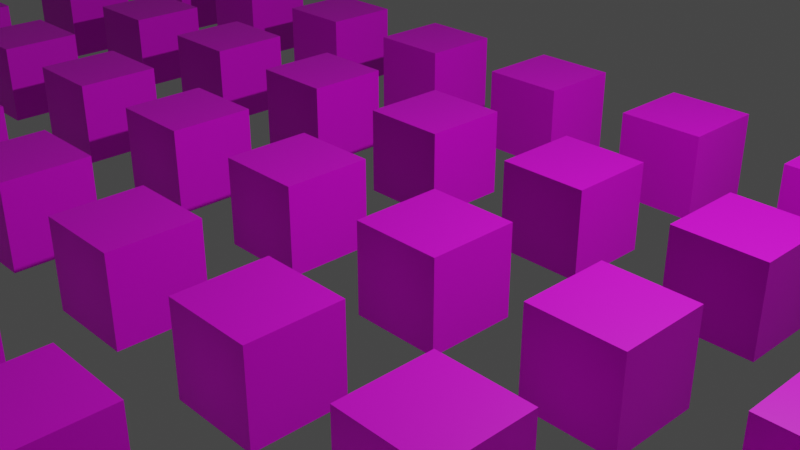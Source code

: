 # Source: pingo.blend  (saved by Blender 3.4.6; exported with 4.5.12 LTS)
import bpy
from mathutils import Matrix  # noqa: F401  (used for matrix-valued properties, if any)

bpy.ops.wm.read_factory_settings(use_empty=True)
scene = bpy.context.scene
scene.name = 'Scene'

# ---- collections
col_collection = bpy.data.collections.new('Collection'); scene.collection.children.link(col_collection)

# ---- images (referenced by path relative to the original .blend; pixels are not part of the script)
import os
ASSET_DIR = os.environ.get("B2B_ASSET_DIR", "")  # directory of the original .blend (textures are referenced by path, not embedded)
HERE = os.path.dirname(os.path.abspath(__file__))  # packed textures are extracted next to this script under _unpacked/

def load_image(name, relpath, width, height, colorspace="sRGB"):
    """Load a texture the original file referenced (path relative to the .blend, or extracted next to this script)."""
    p = next((c for c in (os.path.join(HERE, relpath), os.path.join(ASSET_DIR, relpath)) if relpath and os.path.exists(c)), "")
    if p:
        img = bpy.data.images.load(p, check_existing=True)
        img.name = name
    else:  # same state as the original file: an image datablock whose file is absent (Cycles renders it pink)
        img = bpy.data.images.new(name, width, height)
        img.source = "FILE"
        img.filepath = "//" + (relpath or name)
    img.colorspace_settings.name = colorspace
    return img
img_thumb_10_png = load_image('thumb_10.png', 'thumb_10.png', 1024, 1024, 'sRGB')
img_thumb_11_png = load_image('thumb_11.png', 'thumb_11.png', 1024, 1024, 'sRGB')
img_thumb_12_png = load_image('thumb_12.png', 'thumb_12.png', 1024, 1024, 'sRGB')
img_thumb_13_png = load_image('thumb_13.png', 'thumb_13.png', 1024, 1024, 'sRGB')
img_thumb_14_png = load_image('thumb_14.png', 'thumb_14.png', 1024, 1024, 'sRGB')
img_thumb_15_png = load_image('thumb_15.png', 'thumb_15.png', 1024, 1024, 'sRGB')
img_thumb_16_png = load_image('thumb_16.png', 'thumb_16.png', 1024, 1024, 'sRGB')
img_thumb_17_png = load_image('thumb_17.png', 'thumb_17.png', 1024, 1024, 'sRGB')
img_thumb_19_png = load_image('thumb_19.png', 'thumb_19.png', 1024, 1024, 'sRGB')
img_thumb_20_png = load_image('thumb_20.png', 'thumb_20.png', 1024, 1024, 'sRGB')
img_thumb_21_png = load_image('thumb_21.png', 'thumb_21.png', 1024, 1024, 'sRGB')
img_thumb_22_png = load_image('thumb_22.png', 'thumb_22.png', 1024, 1024, 'sRGB')
img_thumb_23_png = load_image('thumb_23.png', 'thumb_23.png', 1024, 1024, 'sRGB')
img_thumb_24_png = load_image('thumb_24.png', 'thumb_24.png', 1024, 1024, 'sRGB')
img_thumb_25_png = load_image('thumb_25.png', 'thumb_25.png', 1024, 1024, 'sRGB')
img_thumb_26_png = load_image('thumb_26.png', 'thumb_26.png', 1024, 1024, 'sRGB')
img_thumb_27_png = load_image('thumb_27.png', 'thumb_27.png', 1024, 1024, 'sRGB')
img_thumb_28_png = load_image('thumb_28.png', 'thumb_28.png', 1024, 1024, 'sRGB')
img_thumb_29_png = load_image('thumb_29.png', 'thumb_29.png', 1024, 1024, 'sRGB')
img_thumb_30_png = load_image('thumb_30.png', 'thumb_30.png', 1024, 1024, 'sRGB')
img_thumb_31_png = load_image('thumb_31.png', 'thumb_31.png', 1024, 1024, 'sRGB')
img_thumb_32_png = load_image('thumb_32.png', 'thumb_32.png', 1024, 1024, 'sRGB')
img_thumb_33_png = load_image('thumb_33.png', 'thumb_33.png', 1024, 1024, 'sRGB')
img_thumb_34_png = load_image('thumb_34.png', 'thumb_34.png', 1024, 1024, 'sRGB')
img_thumb_35_png = load_image('thumb_35.png', 'thumb_35.png', 1024, 1024, 'sRGB')
img_thumb_36_png = load_image('thumb_36.png', 'thumb_36.png', 1024, 1024, 'sRGB')
img_thumb_37_png = load_image('thumb_37.png', 'thumb_37.png', 1024, 1024, 'sRGB')
img_thumb_38_png = load_image('thumb_38.png', 'thumb_38.png', 1024, 1024, 'sRGB')
img_thumb_39_png = load_image('thumb_39.png', 'thumb_39.png', 1024, 1024, 'sRGB')
img_thumb_40_png = load_image('thumb_40.png', 'thumb_40.png', 1024, 1024, 'sRGB')
img_thumb_41_png = load_image('thumb_41.png', 'thumb_41.png', 1024, 1024, 'sRGB')
img_thumb_42_png = load_image('thumb_42.png', 'thumb_42.png', 1024, 1024, 'sRGB')
img_thumb_43_png = load_image('thumb_43.png', 'thumb_43.png', 1024, 1024, 'sRGB')
img_thumb_44_png = load_image('thumb_44.png', 'thumb_44.png', 1024, 1024, 'sRGB')
img_thumb_45_png = load_image('thumb_45.png', 'thumb_45.png', 1024, 1024, 'sRGB')
img_thumb_46_png = load_image('thumb_46.png', 'thumb_46.png', 1024, 1024, 'sRGB')
img_thumb_47_png = load_image('thumb_47.png', 'thumb_47.png', 1024, 1024, 'sRGB')
img_thumb_48_png = load_image('thumb_48.png', 'thumb_48.png', 1024, 1024, 'sRGB')
img_thumb_49_png = load_image('thumb_49.png', 'thumb_49.png', 1024, 1024, 'sRGB')
img_thumb_50_png = load_image('thumb_50.png', 'thumb_50.png', 1024, 1024, 'sRGB')
img_thumb_51_png = load_image('thumb_51.png', 'thumb_51.png', 1024, 1024, 'sRGB')
img_thumb_52_png = load_image('thumb_52.png', 'thumb_52.png', 1024, 1024, 'sRGB')
img_thumb_56_png = load_image('thumb_56.png', 'thumb_56.png', 1024, 1024, 'sRGB')
img_thumb_57_png = load_image('thumb_57.png', 'thumb_57.png', 1024, 1024, 'sRGB')
img_thumb_58_png = load_image('thumb_58.png', 'thumb_58.png', 1024, 1024, 'sRGB')
img_thumb_59_png = load_image('thumb_59.png', 'thumb_59.png', 1024, 1024, 'sRGB')
img_thumb_60_png = load_image('thumb_60.png', 'thumb_60.png', 1024, 1024, 'sRGB')

# ---- materials (node trees are filled in below, after node groups)
mat_thumb_10 = bpy.data.materials.new('thumb_10')
mat_thumb_10.use_transparent_shadow = False
mat_thumb_11 = bpy.data.materials.new('thumb_11')
mat_thumb_11.use_transparent_shadow = False
mat_thumb_12 = bpy.data.materials.new('thumb_12')
mat_thumb_12.use_transparent_shadow = False
mat_thumb_13 = bpy.data.materials.new('thumb_13')
mat_thumb_13.use_transparent_shadow = False
mat_thumb_14 = bpy.data.materials.new('thumb_14')
mat_thumb_14.use_transparent_shadow = False
mat_thumb_15 = bpy.data.materials.new('thumb_15')
mat_thumb_15.use_transparent_shadow = False
mat_thumb_16 = bpy.data.materials.new('thumb_16')
mat_thumb_16.use_transparent_shadow = False
mat_thumb_17 = bpy.data.materials.new('thumb_17')
mat_thumb_17.use_transparent_shadow = False
mat_thumb_19 = bpy.data.materials.new('thumb_19')
mat_thumb_19.use_transparent_shadow = False
mat_thumb_20 = bpy.data.materials.new('thumb_20')
mat_thumb_20.use_transparent_shadow = False
mat_thumb_21 = bpy.data.materials.new('thumb_21')
mat_thumb_21.use_transparent_shadow = False
mat_thumb_22 = bpy.data.materials.new('thumb_22')
mat_thumb_22.use_transparent_shadow = False
mat_thumb_23 = bpy.data.materials.new('thumb_23')
mat_thumb_23.use_transparent_shadow = False
mat_thumb_24 = bpy.data.materials.new('thumb_24')
mat_thumb_24.use_transparent_shadow = False
mat_thumb_25 = bpy.data.materials.new('thumb_25')
mat_thumb_25.use_transparent_shadow = False
mat_thumb_26 = bpy.data.materials.new('thumb_26')
mat_thumb_26.use_transparent_shadow = False
mat_thumb_27 = bpy.data.materials.new('thumb_27')
mat_thumb_27.use_transparent_shadow = False
mat_thumb_28 = bpy.data.materials.new('thumb_28')
mat_thumb_28.use_transparent_shadow = False
mat_thumb_29 = bpy.data.materials.new('thumb_29')
mat_thumb_29.use_transparent_shadow = False
mat_thumb_30 = bpy.data.materials.new('thumb_30')
mat_thumb_30.use_transparent_shadow = False
mat_thumb_31 = bpy.data.materials.new('thumb_31')
mat_thumb_31.use_transparent_shadow = False
mat_thumb_32 = bpy.data.materials.new('thumb_32')
mat_thumb_32.use_transparent_shadow = False
mat_thumb_33 = bpy.data.materials.new('thumb_33')
mat_thumb_33.use_transparent_shadow = False
mat_thumb_34 = bpy.data.materials.new('thumb_34')
mat_thumb_34.use_transparent_shadow = False
mat_thumb_35 = bpy.data.materials.new('thumb_35')
mat_thumb_35.use_transparent_shadow = False
mat_thumb_36 = bpy.data.materials.new('thumb_36')
mat_thumb_36.use_transparent_shadow = False
mat_thumb_37 = bpy.data.materials.new('thumb_37')
mat_thumb_37.use_transparent_shadow = False
mat_thumb_38 = bpy.data.materials.new('thumb_38')
mat_thumb_38.use_transparent_shadow = False
mat_thumb_39 = bpy.data.materials.new('thumb_39')
mat_thumb_39.use_transparent_shadow = False
mat_thumb_40 = bpy.data.materials.new('thumb_40')
mat_thumb_40.use_transparent_shadow = False
mat_thumb_41 = bpy.data.materials.new('thumb_41')
mat_thumb_41.use_transparent_shadow = False
mat_thumb_42 = bpy.data.materials.new('thumb_42')
mat_thumb_42.use_transparent_shadow = False
mat_thumb_43 = bpy.data.materials.new('thumb_43')
mat_thumb_43.use_transparent_shadow = False
mat_thumb_44 = bpy.data.materials.new('thumb_44')
mat_thumb_44.use_transparent_shadow = False
mat_thumb_45 = bpy.data.materials.new('thumb_45')
mat_thumb_45.use_transparent_shadow = False
mat_thumb_46 = bpy.data.materials.new('thumb_46')
mat_thumb_46.use_transparent_shadow = False
mat_thumb_47 = bpy.data.materials.new('thumb_47')
mat_thumb_47.use_transparent_shadow = False
mat_thumb_48 = bpy.data.materials.new('thumb_48')
mat_thumb_48.use_transparent_shadow = False
mat_thumb_49 = bpy.data.materials.new('thumb_49')
mat_thumb_49.use_transparent_shadow = False
mat_thumb_50 = bpy.data.materials.new('thumb_50')
mat_thumb_50.use_transparent_shadow = False
mat_thumb_51 = bpy.data.materials.new('thumb_51')
mat_thumb_51.use_transparent_shadow = False
mat_thumb_52 = bpy.data.materials.new('thumb_52')
mat_thumb_52.use_transparent_shadow = False
mat_thumb_56 = bpy.data.materials.new('thumb_56')
mat_thumb_56.use_transparent_shadow = False
mat_thumb_57 = bpy.data.materials.new('thumb_57')
mat_thumb_57.use_transparent_shadow = False
mat_thumb_58 = bpy.data.materials.new('thumb_58')
mat_thumb_58.use_transparent_shadow = False
mat_thumb_59 = bpy.data.materials.new('thumb_59')
mat_thumb_59.use_transparent_shadow = False
mat_thumb_60 = bpy.data.materials.new('thumb_60')
mat_thumb_60.use_transparent_shadow = False

# ---- material node trees
mat_thumb_10.use_nodes = True; mat_thumb_10.node_tree.nodes.clear()
_N = mat_thumb_10.node_tree.nodes; _L = mat_thumb_10.node_tree.links
n0 = _N.new('ShaderNodeBsdfPrincipled'); n0.name = 'Principled BSDF'; n0.location = (10, 300)
n0.distribution = 'GGX'
n0.subsurface_method = 'RANDOM_WALK_SKIN'
n0.inputs[3].default_value = 1.45
n0.inputs[27].default_value = (0.0, 0.0, 0.0, 1.0)
n0.inputs[28].default_value = 1.0
n1 = _N.new('ShaderNodeOutputMaterial'); n1.name = 'Material Output'; n1.location = (300, 300)
n2 = _N.new('ShaderNodeTexImage'); n2.name = 'Image Texture'; n2.location = (0, 0)
n2.image = img_thumb_10_png
n2.interpolation = 'Closest'
_L.new(n0.outputs[0], n1.inputs[0])
_L.new(n2.outputs[0], n0.inputs[0])
n1.is_active_output = True
mat_thumb_11.use_nodes = True; mat_thumb_11.node_tree.nodes.clear()
_N = mat_thumb_11.node_tree.nodes; _L = mat_thumb_11.node_tree.links
n0 = _N.new('ShaderNodeBsdfPrincipled'); n0.name = 'Principled BSDF'; n0.location = (10, 300)
n0.distribution = 'GGX'
n0.subsurface_method = 'RANDOM_WALK_SKIN'
n0.inputs[3].default_value = 1.45
n0.inputs[27].default_value = (0.0, 0.0, 0.0, 1.0)
n0.inputs[28].default_value = 1.0
n1 = _N.new('ShaderNodeOutputMaterial'); n1.name = 'Material Output'; n1.location = (300, 300)
n2 = _N.new('ShaderNodeTexImage'); n2.name = 'Image Texture'; n2.location = (0, 0)
n2.image = img_thumb_11_png
n2.interpolation = 'Closest'
_L.new(n0.outputs[0], n1.inputs[0])
_L.new(n2.outputs[0], n0.inputs[0])
n1.is_active_output = True
mat_thumb_12.use_nodes = True; mat_thumb_12.node_tree.nodes.clear()
_N = mat_thumb_12.node_tree.nodes; _L = mat_thumb_12.node_tree.links
n0 = _N.new('ShaderNodeBsdfPrincipled'); n0.name = 'Principled BSDF'; n0.location = (10, 300)
n0.distribution = 'GGX'
n0.subsurface_method = 'RANDOM_WALK_SKIN'
n0.inputs[3].default_value = 1.45
n0.inputs[27].default_value = (0.0, 0.0, 0.0, 1.0)
n0.inputs[28].default_value = 1.0
n1 = _N.new('ShaderNodeOutputMaterial'); n1.name = 'Material Output'; n1.location = (300, 300)
n2 = _N.new('ShaderNodeTexImage'); n2.name = 'Image Texture'; n2.location = (0, 0)
n2.image = img_thumb_12_png
n2.interpolation = 'Closest'
_L.new(n0.outputs[0], n1.inputs[0])
_L.new(n2.outputs[0], n0.inputs[0])
n1.is_active_output = True
mat_thumb_13.use_nodes = True; mat_thumb_13.node_tree.nodes.clear()
_N = mat_thumb_13.node_tree.nodes; _L = mat_thumb_13.node_tree.links
n0 = _N.new('ShaderNodeBsdfPrincipled'); n0.name = 'Principled BSDF'; n0.location = (10, 300)
n0.distribution = 'GGX'
n0.subsurface_method = 'RANDOM_WALK_SKIN'
n0.inputs[3].default_value = 1.45
n0.inputs[27].default_value = (0.0, 0.0, 0.0, 1.0)
n0.inputs[28].default_value = 1.0
n1 = _N.new('ShaderNodeOutputMaterial'); n1.name = 'Material Output'; n1.location = (300, 300)
n2 = _N.new('ShaderNodeTexImage'); n2.name = 'Image Texture'; n2.location = (0, 0)
n2.image = img_thumb_13_png
n2.interpolation = 'Closest'
_L.new(n0.outputs[0], n1.inputs[0])
_L.new(n2.outputs[0], n0.inputs[0])
n1.is_active_output = True
mat_thumb_14.use_nodes = True; mat_thumb_14.node_tree.nodes.clear()
_N = mat_thumb_14.node_tree.nodes; _L = mat_thumb_14.node_tree.links
n0 = _N.new('ShaderNodeBsdfPrincipled'); n0.name = 'Principled BSDF'; n0.location = (10, 300)
n0.distribution = 'GGX'
n0.subsurface_method = 'RANDOM_WALK_SKIN'
n0.inputs[3].default_value = 1.45
n0.inputs[27].default_value = (0.0, 0.0, 0.0, 1.0)
n0.inputs[28].default_value = 1.0
n1 = _N.new('ShaderNodeOutputMaterial'); n1.name = 'Material Output'; n1.location = (300, 300)
n2 = _N.new('ShaderNodeTexImage'); n2.name = 'Image Texture'; n2.location = (0, 0)
n2.image = img_thumb_14_png
n2.interpolation = 'Closest'
_L.new(n0.outputs[0], n1.inputs[0])
_L.new(n2.outputs[0], n0.inputs[0])
n1.is_active_output = True
mat_thumb_15.use_nodes = True; mat_thumb_15.node_tree.nodes.clear()
_N = mat_thumb_15.node_tree.nodes; _L = mat_thumb_15.node_tree.links
n0 = _N.new('ShaderNodeBsdfPrincipled'); n0.name = 'Principled BSDF'; n0.location = (10, 300)
n0.distribution = 'GGX'
n0.subsurface_method = 'RANDOM_WALK_SKIN'
n0.inputs[3].default_value = 1.45
n0.inputs[27].default_value = (0.0, 0.0, 0.0, 1.0)
n0.inputs[28].default_value = 1.0
n1 = _N.new('ShaderNodeOutputMaterial'); n1.name = 'Material Output'; n1.location = (300, 300)
n2 = _N.new('ShaderNodeTexImage'); n2.name = 'Image Texture'; n2.location = (0, 0)
n2.image = img_thumb_15_png
n2.interpolation = 'Closest'
_L.new(n0.outputs[0], n1.inputs[0])
_L.new(n2.outputs[0], n0.inputs[0])
n1.is_active_output = True
mat_thumb_16.use_nodes = True; mat_thumb_16.node_tree.nodes.clear()
_N = mat_thumb_16.node_tree.nodes; _L = mat_thumb_16.node_tree.links
n0 = _N.new('ShaderNodeBsdfPrincipled'); n0.name = 'Principled BSDF'; n0.location = (10, 300)
n0.distribution = 'GGX'
n0.subsurface_method = 'RANDOM_WALK_SKIN'
n0.inputs[3].default_value = 1.45
n0.inputs[27].default_value = (0.0, 0.0, 0.0, 1.0)
n0.inputs[28].default_value = 1.0
n1 = _N.new('ShaderNodeOutputMaterial'); n1.name = 'Material Output'; n1.location = (300, 300)
n2 = _N.new('ShaderNodeTexImage'); n2.name = 'Image Texture'; n2.location = (0, 0)
n2.image = img_thumb_16_png
n2.interpolation = 'Closest'
_L.new(n0.outputs[0], n1.inputs[0])
_L.new(n2.outputs[0], n0.inputs[0])
n1.is_active_output = True
mat_thumb_17.use_nodes = True; mat_thumb_17.node_tree.nodes.clear()
_N = mat_thumb_17.node_tree.nodes; _L = mat_thumb_17.node_tree.links
n0 = _N.new('ShaderNodeBsdfPrincipled'); n0.name = 'Principled BSDF'; n0.location = (10, 300)
n0.distribution = 'GGX'
n0.subsurface_method = 'RANDOM_WALK_SKIN'
n0.inputs[3].default_value = 1.45
n0.inputs[27].default_value = (0.0, 0.0, 0.0, 1.0)
n0.inputs[28].default_value = 1.0
n1 = _N.new('ShaderNodeOutputMaterial'); n1.name = 'Material Output'; n1.location = (300, 300)
n2 = _N.new('ShaderNodeTexImage'); n2.name = 'Image Texture'; n2.location = (0, 0)
n2.image = img_thumb_17_png
n2.interpolation = 'Closest'
_L.new(n0.outputs[0], n1.inputs[0])
_L.new(n2.outputs[0], n0.inputs[0])
n1.is_active_output = True
mat_thumb_19.use_nodes = True; mat_thumb_19.node_tree.nodes.clear()
_N = mat_thumb_19.node_tree.nodes; _L = mat_thumb_19.node_tree.links
n0 = _N.new('ShaderNodeBsdfPrincipled'); n0.name = 'Principled BSDF'; n0.location = (10, 300)
n0.distribution = 'GGX'
n0.subsurface_method = 'RANDOM_WALK_SKIN'
n0.inputs[3].default_value = 1.45
n0.inputs[27].default_value = (0.0, 0.0, 0.0, 1.0)
n0.inputs[28].default_value = 1.0
n1 = _N.new('ShaderNodeOutputMaterial'); n1.name = 'Material Output'; n1.location = (300, 300)
n2 = _N.new('ShaderNodeTexImage'); n2.name = 'Image Texture'; n2.location = (0, 0)
n2.image = img_thumb_19_png
n2.interpolation = 'Closest'
_L.new(n0.outputs[0], n1.inputs[0])
_L.new(n2.outputs[0], n0.inputs[0])
n1.is_active_output = True
mat_thumb_20.use_nodes = True; mat_thumb_20.node_tree.nodes.clear()
_N = mat_thumb_20.node_tree.nodes; _L = mat_thumb_20.node_tree.links
n0 = _N.new('ShaderNodeBsdfPrincipled'); n0.name = 'Principled BSDF'; n0.location = (10, 300)
n0.distribution = 'GGX'
n0.subsurface_method = 'RANDOM_WALK_SKIN'
n0.inputs[3].default_value = 1.45
n0.inputs[27].default_value = (0.0, 0.0, 0.0, 1.0)
n0.inputs[28].default_value = 1.0
n1 = _N.new('ShaderNodeOutputMaterial'); n1.name = 'Material Output'; n1.location = (300, 300)
n2 = _N.new('ShaderNodeTexImage'); n2.name = 'Image Texture'; n2.location = (0, 0)
n2.image = img_thumb_20_png
n2.interpolation = 'Closest'
_L.new(n0.outputs[0], n1.inputs[0])
_L.new(n2.outputs[0], n0.inputs[0])
n1.is_active_output = True
mat_thumb_21.use_nodes = True; mat_thumb_21.node_tree.nodes.clear()
_N = mat_thumb_21.node_tree.nodes; _L = mat_thumb_21.node_tree.links
n0 = _N.new('ShaderNodeBsdfPrincipled'); n0.name = 'Principled BSDF'; n0.location = (10, 300)
n0.distribution = 'GGX'
n0.subsurface_method = 'RANDOM_WALK_SKIN'
n0.inputs[3].default_value = 1.45
n0.inputs[27].default_value = (0.0, 0.0, 0.0, 1.0)
n0.inputs[28].default_value = 1.0
n1 = _N.new('ShaderNodeOutputMaterial'); n1.name = 'Material Output'; n1.location = (300, 300)
n2 = _N.new('ShaderNodeTexImage'); n2.name = 'Image Texture'; n2.location = (0, 0)
n2.image = img_thumb_21_png
n2.interpolation = 'Closest'
_L.new(n0.outputs[0], n1.inputs[0])
_L.new(n2.outputs[0], n0.inputs[0])
n1.is_active_output = True
mat_thumb_22.use_nodes = True; mat_thumb_22.node_tree.nodes.clear()
_N = mat_thumb_22.node_tree.nodes; _L = mat_thumb_22.node_tree.links
n0 = _N.new('ShaderNodeBsdfPrincipled'); n0.name = 'Principled BSDF'; n0.location = (10, 300)
n0.distribution = 'GGX'
n0.subsurface_method = 'RANDOM_WALK_SKIN'
n0.inputs[3].default_value = 1.45
n0.inputs[27].default_value = (0.0, 0.0, 0.0, 1.0)
n0.inputs[28].default_value = 1.0
n1 = _N.new('ShaderNodeOutputMaterial'); n1.name = 'Material Output'; n1.location = (300, 300)
n2 = _N.new('ShaderNodeTexImage'); n2.name = 'Image Texture'; n2.location = (0, 0)
n2.image = img_thumb_22_png
n2.interpolation = 'Closest'
_L.new(n0.outputs[0], n1.inputs[0])
_L.new(n2.outputs[0], n0.inputs[0])
n1.is_active_output = True
mat_thumb_23.use_nodes = True; mat_thumb_23.node_tree.nodes.clear()
_N = mat_thumb_23.node_tree.nodes; _L = mat_thumb_23.node_tree.links
n0 = _N.new('ShaderNodeBsdfPrincipled'); n0.name = 'Principled BSDF'; n0.location = (10, 300)
n0.distribution = 'GGX'
n0.subsurface_method = 'RANDOM_WALK_SKIN'
n0.inputs[3].default_value = 1.45
n0.inputs[27].default_value = (0.0, 0.0, 0.0, 1.0)
n0.inputs[28].default_value = 1.0
n1 = _N.new('ShaderNodeOutputMaterial'); n1.name = 'Material Output'; n1.location = (300, 300)
n2 = _N.new('ShaderNodeTexImage'); n2.name = 'Image Texture'; n2.location = (0, 0)
n2.image = img_thumb_23_png
n2.interpolation = 'Closest'
_L.new(n0.outputs[0], n1.inputs[0])
_L.new(n2.outputs[0], n0.inputs[0])
n1.is_active_output = True
mat_thumb_24.use_nodes = True; mat_thumb_24.node_tree.nodes.clear()
_N = mat_thumb_24.node_tree.nodes; _L = mat_thumb_24.node_tree.links
n0 = _N.new('ShaderNodeBsdfPrincipled'); n0.name = 'Principled BSDF'; n0.location = (10, 300)
n0.distribution = 'GGX'
n0.subsurface_method = 'RANDOM_WALK_SKIN'
n0.inputs[3].default_value = 1.45
n0.inputs[27].default_value = (0.0, 0.0, 0.0, 1.0)
n0.inputs[28].default_value = 1.0
n1 = _N.new('ShaderNodeOutputMaterial'); n1.name = 'Material Output'; n1.location = (300, 300)
n2 = _N.new('ShaderNodeTexImage'); n2.name = 'Image Texture'; n2.location = (0, 0)
n2.image = img_thumb_24_png
n2.interpolation = 'Closest'
_L.new(n0.outputs[0], n1.inputs[0])
_L.new(n2.outputs[0], n0.inputs[0])
n1.is_active_output = True
mat_thumb_25.use_nodes = True; mat_thumb_25.node_tree.nodes.clear()
_N = mat_thumb_25.node_tree.nodes; _L = mat_thumb_25.node_tree.links
n0 = _N.new('ShaderNodeBsdfPrincipled'); n0.name = 'Principled BSDF'; n0.location = (10, 300)
n0.distribution = 'GGX'
n0.subsurface_method = 'RANDOM_WALK_SKIN'
n0.inputs[3].default_value = 1.45
n0.inputs[27].default_value = (0.0, 0.0, 0.0, 1.0)
n0.inputs[28].default_value = 1.0
n1 = _N.new('ShaderNodeOutputMaterial'); n1.name = 'Material Output'; n1.location = (300, 300)
n2 = _N.new('ShaderNodeTexImage'); n2.name = 'Image Texture'; n2.location = (0, 0)
n2.image = img_thumb_25_png
n2.interpolation = 'Closest'
_L.new(n0.outputs[0], n1.inputs[0])
_L.new(n2.outputs[0], n0.inputs[0])
n1.is_active_output = True
mat_thumb_26.use_nodes = True; mat_thumb_26.node_tree.nodes.clear()
_N = mat_thumb_26.node_tree.nodes; _L = mat_thumb_26.node_tree.links
n0 = _N.new('ShaderNodeBsdfPrincipled'); n0.name = 'Principled BSDF'; n0.location = (10, 300)
n0.distribution = 'GGX'
n0.subsurface_method = 'RANDOM_WALK_SKIN'
n0.inputs[3].default_value = 1.45
n0.inputs[27].default_value = (0.0, 0.0, 0.0, 1.0)
n0.inputs[28].default_value = 1.0
n1 = _N.new('ShaderNodeOutputMaterial'); n1.name = 'Material Output'; n1.location = (300, 300)
n2 = _N.new('ShaderNodeTexImage'); n2.name = 'Image Texture'; n2.location = (0, 0)
n2.image = img_thumb_26_png
n2.interpolation = 'Closest'
_L.new(n0.outputs[0], n1.inputs[0])
_L.new(n2.outputs[0], n0.inputs[0])
n1.is_active_output = True
mat_thumb_27.use_nodes = True; mat_thumb_27.node_tree.nodes.clear()
_N = mat_thumb_27.node_tree.nodes; _L = mat_thumb_27.node_tree.links
n0 = _N.new('ShaderNodeBsdfPrincipled'); n0.name = 'Principled BSDF'; n0.location = (10, 300)
n0.distribution = 'GGX'
n0.subsurface_method = 'RANDOM_WALK_SKIN'
n0.inputs[3].default_value = 1.45
n0.inputs[27].default_value = (0.0, 0.0, 0.0, 1.0)
n0.inputs[28].default_value = 1.0
n1 = _N.new('ShaderNodeOutputMaterial'); n1.name = 'Material Output'; n1.location = (300, 300)
n2 = _N.new('ShaderNodeTexImage'); n2.name = 'Image Texture'; n2.location = (0, 0)
n2.image = img_thumb_27_png
n2.interpolation = 'Closest'
_L.new(n0.outputs[0], n1.inputs[0])
_L.new(n2.outputs[0], n0.inputs[0])
n1.is_active_output = True
mat_thumb_28.use_nodes = True; mat_thumb_28.node_tree.nodes.clear()
_N = mat_thumb_28.node_tree.nodes; _L = mat_thumb_28.node_tree.links
n0 = _N.new('ShaderNodeBsdfPrincipled'); n0.name = 'Principled BSDF'; n0.location = (10, 300)
n0.distribution = 'GGX'
n0.subsurface_method = 'RANDOM_WALK_SKIN'
n0.inputs[3].default_value = 1.45
n0.inputs[27].default_value = (0.0, 0.0, 0.0, 1.0)
n0.inputs[28].default_value = 1.0
n1 = _N.new('ShaderNodeOutputMaterial'); n1.name = 'Material Output'; n1.location = (300, 300)
n2 = _N.new('ShaderNodeTexImage'); n2.name = 'Image Texture'; n2.location = (0, 0)
n2.image = img_thumb_28_png
n2.interpolation = 'Closest'
_L.new(n0.outputs[0], n1.inputs[0])
_L.new(n2.outputs[0], n0.inputs[0])
n1.is_active_output = True
mat_thumb_29.use_nodes = True; mat_thumb_29.node_tree.nodes.clear()
_N = mat_thumb_29.node_tree.nodes; _L = mat_thumb_29.node_tree.links
n0 = _N.new('ShaderNodeBsdfPrincipled'); n0.name = 'Principled BSDF'; n0.location = (10, 300)
n0.distribution = 'GGX'
n0.subsurface_method = 'RANDOM_WALK_SKIN'
n0.inputs[3].default_value = 1.45
n0.inputs[27].default_value = (0.0, 0.0, 0.0, 1.0)
n0.inputs[28].default_value = 1.0
n1 = _N.new('ShaderNodeOutputMaterial'); n1.name = 'Material Output'; n1.location = (300, 300)
n2 = _N.new('ShaderNodeTexImage'); n2.name = 'Image Texture'; n2.location = (0, 0)
n2.image = img_thumb_29_png
n2.interpolation = 'Closest'
_L.new(n0.outputs[0], n1.inputs[0])
_L.new(n2.outputs[0], n0.inputs[0])
n1.is_active_output = True
mat_thumb_30.use_nodes = True; mat_thumb_30.node_tree.nodes.clear()
_N = mat_thumb_30.node_tree.nodes; _L = mat_thumb_30.node_tree.links
n0 = _N.new('ShaderNodeBsdfPrincipled'); n0.name = 'Principled BSDF'; n0.location = (10, 300)
n0.distribution = 'GGX'
n0.subsurface_method = 'RANDOM_WALK_SKIN'
n0.inputs[3].default_value = 1.45
n0.inputs[27].default_value = (0.0, 0.0, 0.0, 1.0)
n0.inputs[28].default_value = 1.0
n1 = _N.new('ShaderNodeOutputMaterial'); n1.name = 'Material Output'; n1.location = (300, 300)
n2 = _N.new('ShaderNodeTexImage'); n2.name = 'Image Texture'; n2.location = (0, 0)
n2.image = img_thumb_30_png
n2.interpolation = 'Closest'
_L.new(n0.outputs[0], n1.inputs[0])
_L.new(n2.outputs[0], n0.inputs[0])
n1.is_active_output = True
mat_thumb_31.use_nodes = True; mat_thumb_31.node_tree.nodes.clear()
_N = mat_thumb_31.node_tree.nodes; _L = mat_thumb_31.node_tree.links
n0 = _N.new('ShaderNodeBsdfPrincipled'); n0.name = 'Principled BSDF'; n0.location = (10, 300)
n0.distribution = 'GGX'
n0.subsurface_method = 'RANDOM_WALK_SKIN'
n0.inputs[3].default_value = 1.45
n0.inputs[27].default_value = (0.0, 0.0, 0.0, 1.0)
n0.inputs[28].default_value = 1.0
n1 = _N.new('ShaderNodeOutputMaterial'); n1.name = 'Material Output'; n1.location = (300, 300)
n2 = _N.new('ShaderNodeTexImage'); n2.name = 'Image Texture'; n2.location = (0, 0)
n2.image = img_thumb_31_png
n2.interpolation = 'Closest'
_L.new(n0.outputs[0], n1.inputs[0])
_L.new(n2.outputs[0], n0.inputs[0])
n1.is_active_output = True
mat_thumb_32.use_nodes = True; mat_thumb_32.node_tree.nodes.clear()
_N = mat_thumb_32.node_tree.nodes; _L = mat_thumb_32.node_tree.links
n0 = _N.new('ShaderNodeBsdfPrincipled'); n0.name = 'Principled BSDF'; n0.location = (10, 300)
n0.distribution = 'GGX'
n0.subsurface_method = 'RANDOM_WALK_SKIN'
n0.inputs[3].default_value = 1.45
n0.inputs[27].default_value = (0.0, 0.0, 0.0, 1.0)
n0.inputs[28].default_value = 1.0
n1 = _N.new('ShaderNodeOutputMaterial'); n1.name = 'Material Output'; n1.location = (300, 300)
n2 = _N.new('ShaderNodeTexImage'); n2.name = 'Image Texture'; n2.location = (0, 0)
n2.image = img_thumb_32_png
n2.interpolation = 'Closest'
_L.new(n0.outputs[0], n1.inputs[0])
_L.new(n2.outputs[0], n0.inputs[0])
n1.is_active_output = True
mat_thumb_33.use_nodes = True; mat_thumb_33.node_tree.nodes.clear()
_N = mat_thumb_33.node_tree.nodes; _L = mat_thumb_33.node_tree.links
n0 = _N.new('ShaderNodeBsdfPrincipled'); n0.name = 'Principled BSDF'; n0.location = (10, 300)
n0.distribution = 'GGX'
n0.subsurface_method = 'RANDOM_WALK_SKIN'
n0.inputs[3].default_value = 1.45
n0.inputs[27].default_value = (0.0, 0.0, 0.0, 1.0)
n0.inputs[28].default_value = 1.0
n1 = _N.new('ShaderNodeOutputMaterial'); n1.name = 'Material Output'; n1.location = (300, 300)
n2 = _N.new('ShaderNodeTexImage'); n2.name = 'Image Texture'; n2.location = (0, 0)
n2.image = img_thumb_33_png
n2.interpolation = 'Closest'
_L.new(n0.outputs[0], n1.inputs[0])
_L.new(n2.outputs[0], n0.inputs[0])
n1.is_active_output = True
mat_thumb_34.use_nodes = True; mat_thumb_34.node_tree.nodes.clear()
_N = mat_thumb_34.node_tree.nodes; _L = mat_thumb_34.node_tree.links
n0 = _N.new('ShaderNodeBsdfPrincipled'); n0.name = 'Principled BSDF'; n0.location = (10, 300)
n0.distribution = 'GGX'
n0.subsurface_method = 'RANDOM_WALK_SKIN'
n0.inputs[3].default_value = 1.45
n0.inputs[27].default_value = (0.0, 0.0, 0.0, 1.0)
n0.inputs[28].default_value = 1.0
n1 = _N.new('ShaderNodeOutputMaterial'); n1.name = 'Material Output'; n1.location = (300, 300)
n2 = _N.new('ShaderNodeTexImage'); n2.name = 'Image Texture'; n2.location = (0, 0)
n2.image = img_thumb_34_png
n2.interpolation = 'Closest'
_L.new(n0.outputs[0], n1.inputs[0])
_L.new(n2.outputs[0], n0.inputs[0])
n1.is_active_output = True
mat_thumb_35.use_nodes = True; mat_thumb_35.node_tree.nodes.clear()
_N = mat_thumb_35.node_tree.nodes; _L = mat_thumb_35.node_tree.links
n0 = _N.new('ShaderNodeBsdfPrincipled'); n0.name = 'Principled BSDF'; n0.location = (10, 300)
n0.distribution = 'GGX'
n0.subsurface_method = 'RANDOM_WALK_SKIN'
n0.inputs[3].default_value = 1.45
n0.inputs[27].default_value = (0.0, 0.0, 0.0, 1.0)
n0.inputs[28].default_value = 1.0
n1 = _N.new('ShaderNodeOutputMaterial'); n1.name = 'Material Output'; n1.location = (300, 300)
n2 = _N.new('ShaderNodeTexImage'); n2.name = 'Image Texture'; n2.location = (0, 0)
n2.image = img_thumb_35_png
n2.interpolation = 'Closest'
_L.new(n0.outputs[0], n1.inputs[0])
_L.new(n2.outputs[0], n0.inputs[0])
n1.is_active_output = True
mat_thumb_36.use_nodes = True; mat_thumb_36.node_tree.nodes.clear()
_N = mat_thumb_36.node_tree.nodes; _L = mat_thumb_36.node_tree.links
n0 = _N.new('ShaderNodeBsdfPrincipled'); n0.name = 'Principled BSDF'; n0.location = (10, 300)
n0.distribution = 'GGX'
n0.subsurface_method = 'RANDOM_WALK_SKIN'
n0.inputs[3].default_value = 1.45
n0.inputs[27].default_value = (0.0, 0.0, 0.0, 1.0)
n0.inputs[28].default_value = 1.0
n1 = _N.new('ShaderNodeOutputMaterial'); n1.name = 'Material Output'; n1.location = (300, 300)
n2 = _N.new('ShaderNodeTexImage'); n2.name = 'Image Texture'; n2.location = (0, 0)
n2.image = img_thumb_36_png
n2.interpolation = 'Closest'
_L.new(n0.outputs[0], n1.inputs[0])
_L.new(n2.outputs[0], n0.inputs[0])
n1.is_active_output = True
mat_thumb_37.use_nodes = True; mat_thumb_37.node_tree.nodes.clear()
_N = mat_thumb_37.node_tree.nodes; _L = mat_thumb_37.node_tree.links
n0 = _N.new('ShaderNodeBsdfPrincipled'); n0.name = 'Principled BSDF'; n0.location = (10, 300)
n0.distribution = 'GGX'
n0.subsurface_method = 'RANDOM_WALK_SKIN'
n0.inputs[3].default_value = 1.45
n0.inputs[27].default_value = (0.0, 0.0, 0.0, 1.0)
n0.inputs[28].default_value = 1.0
n1 = _N.new('ShaderNodeOutputMaterial'); n1.name = 'Material Output'; n1.location = (300, 300)
n2 = _N.new('ShaderNodeTexImage'); n2.name = 'Image Texture'; n2.location = (0, 0)
n2.image = img_thumb_37_png
n2.interpolation = 'Closest'
_L.new(n0.outputs[0], n1.inputs[0])
_L.new(n2.outputs[0], n0.inputs[0])
n1.is_active_output = True
mat_thumb_38.use_nodes = True; mat_thumb_38.node_tree.nodes.clear()
_N = mat_thumb_38.node_tree.nodes; _L = mat_thumb_38.node_tree.links
n0 = _N.new('ShaderNodeBsdfPrincipled'); n0.name = 'Principled BSDF'; n0.location = (10, 300)
n0.distribution = 'GGX'
n0.subsurface_method = 'RANDOM_WALK_SKIN'
n0.inputs[3].default_value = 1.45
n0.inputs[27].default_value = (0.0, 0.0, 0.0, 1.0)
n0.inputs[28].default_value = 1.0
n1 = _N.new('ShaderNodeOutputMaterial'); n1.name = 'Material Output'; n1.location = (300, 300)
n2 = _N.new('ShaderNodeTexImage'); n2.name = 'Image Texture'; n2.location = (0, 0)
n2.image = img_thumb_38_png
n2.interpolation = 'Closest'
_L.new(n0.outputs[0], n1.inputs[0])
_L.new(n2.outputs[0], n0.inputs[0])
n1.is_active_output = True
mat_thumb_39.use_nodes = True; mat_thumb_39.node_tree.nodes.clear()
_N = mat_thumb_39.node_tree.nodes; _L = mat_thumb_39.node_tree.links
n0 = _N.new('ShaderNodeBsdfPrincipled'); n0.name = 'Principled BSDF'; n0.location = (10, 300)
n0.distribution = 'GGX'
n0.subsurface_method = 'RANDOM_WALK_SKIN'
n0.inputs[3].default_value = 1.45
n0.inputs[27].default_value = (0.0, 0.0, 0.0, 1.0)
n0.inputs[28].default_value = 1.0
n1 = _N.new('ShaderNodeOutputMaterial'); n1.name = 'Material Output'; n1.location = (300, 300)
n2 = _N.new('ShaderNodeTexImage'); n2.name = 'Image Texture'; n2.location = (0, 0)
n2.image = img_thumb_39_png
n2.interpolation = 'Closest'
_L.new(n0.outputs[0], n1.inputs[0])
_L.new(n2.outputs[0], n0.inputs[0])
n1.is_active_output = True
mat_thumb_40.use_nodes = True; mat_thumb_40.node_tree.nodes.clear()
_N = mat_thumb_40.node_tree.nodes; _L = mat_thumb_40.node_tree.links
n0 = _N.new('ShaderNodeBsdfPrincipled'); n0.name = 'Principled BSDF'; n0.location = (10, 300)
n0.distribution = 'GGX'
n0.subsurface_method = 'RANDOM_WALK_SKIN'
n0.inputs[3].default_value = 1.45
n0.inputs[27].default_value = (0.0, 0.0, 0.0, 1.0)
n0.inputs[28].default_value = 1.0
n1 = _N.new('ShaderNodeOutputMaterial'); n1.name = 'Material Output'; n1.location = (300, 300)
n2 = _N.new('ShaderNodeTexImage'); n2.name = 'Image Texture'; n2.location = (0, 0)
n2.image = img_thumb_40_png
n2.interpolation = 'Closest'
_L.new(n0.outputs[0], n1.inputs[0])
_L.new(n2.outputs[0], n0.inputs[0])
n1.is_active_output = True
mat_thumb_41.use_nodes = True; mat_thumb_41.node_tree.nodes.clear()
_N = mat_thumb_41.node_tree.nodes; _L = mat_thumb_41.node_tree.links
n0 = _N.new('ShaderNodeBsdfPrincipled'); n0.name = 'Principled BSDF'; n0.location = (10, 300)
n0.distribution = 'GGX'
n0.subsurface_method = 'RANDOM_WALK_SKIN'
n0.inputs[3].default_value = 1.45
n0.inputs[27].default_value = (0.0, 0.0, 0.0, 1.0)
n0.inputs[28].default_value = 1.0
n1 = _N.new('ShaderNodeOutputMaterial'); n1.name = 'Material Output'; n1.location = (300, 300)
n2 = _N.new('ShaderNodeTexImage'); n2.name = 'Image Texture'; n2.location = (0, 0)
n2.image = img_thumb_41_png
n2.interpolation = 'Closest'
_L.new(n0.outputs[0], n1.inputs[0])
_L.new(n2.outputs[0], n0.inputs[0])
n1.is_active_output = True
mat_thumb_42.use_nodes = True; mat_thumb_42.node_tree.nodes.clear()
_N = mat_thumb_42.node_tree.nodes; _L = mat_thumb_42.node_tree.links
n0 = _N.new('ShaderNodeBsdfPrincipled'); n0.name = 'Principled BSDF'; n0.location = (10, 300)
n0.distribution = 'GGX'
n0.subsurface_method = 'RANDOM_WALK_SKIN'
n0.inputs[3].default_value = 1.45
n0.inputs[27].default_value = (0.0, 0.0, 0.0, 1.0)
n0.inputs[28].default_value = 1.0
n1 = _N.new('ShaderNodeOutputMaterial'); n1.name = 'Material Output'; n1.location = (300, 300)
n2 = _N.new('ShaderNodeTexImage'); n2.name = 'Image Texture'; n2.location = (0, 0)
n2.image = img_thumb_42_png
n2.interpolation = 'Closest'
_L.new(n0.outputs[0], n1.inputs[0])
_L.new(n2.outputs[0], n0.inputs[0])
n1.is_active_output = True
mat_thumb_43.use_nodes = True; mat_thumb_43.node_tree.nodes.clear()
_N = mat_thumb_43.node_tree.nodes; _L = mat_thumb_43.node_tree.links
n0 = _N.new('ShaderNodeBsdfPrincipled'); n0.name = 'Principled BSDF'; n0.location = (10, 300)
n0.distribution = 'GGX'
n0.subsurface_method = 'RANDOM_WALK_SKIN'
n0.inputs[3].default_value = 1.45
n0.inputs[27].default_value = (0.0, 0.0, 0.0, 1.0)
n0.inputs[28].default_value = 1.0
n1 = _N.new('ShaderNodeOutputMaterial'); n1.name = 'Material Output'; n1.location = (300, 300)
n2 = _N.new('ShaderNodeTexImage'); n2.name = 'Image Texture'; n2.location = (0, 0)
n2.image = img_thumb_43_png
n2.interpolation = 'Closest'
_L.new(n0.outputs[0], n1.inputs[0])
_L.new(n2.outputs[0], n0.inputs[0])
n1.is_active_output = True
mat_thumb_44.use_nodes = True; mat_thumb_44.node_tree.nodes.clear()
_N = mat_thumb_44.node_tree.nodes; _L = mat_thumb_44.node_tree.links
n0 = _N.new('ShaderNodeBsdfPrincipled'); n0.name = 'Principled BSDF'; n0.location = (10, 300)
n0.distribution = 'GGX'
n0.subsurface_method = 'RANDOM_WALK_SKIN'
n0.inputs[3].default_value = 1.45
n0.inputs[27].default_value = (0.0, 0.0, 0.0, 1.0)
n0.inputs[28].default_value = 1.0
n1 = _N.new('ShaderNodeOutputMaterial'); n1.name = 'Material Output'; n1.location = (300, 300)
n2 = _N.new('ShaderNodeTexImage'); n2.name = 'Image Texture'; n2.location = (0, 0)
n2.image = img_thumb_44_png
n2.interpolation = 'Closest'
_L.new(n0.outputs[0], n1.inputs[0])
_L.new(n2.outputs[0], n0.inputs[0])
n1.is_active_output = True
mat_thumb_45.use_nodes = True; mat_thumb_45.node_tree.nodes.clear()
_N = mat_thumb_45.node_tree.nodes; _L = mat_thumb_45.node_tree.links
n0 = _N.new('ShaderNodeBsdfPrincipled'); n0.name = 'Principled BSDF'; n0.location = (10, 300)
n0.distribution = 'GGX'
n0.subsurface_method = 'RANDOM_WALK_SKIN'
n0.inputs[3].default_value = 1.45
n0.inputs[27].default_value = (0.0, 0.0, 0.0, 1.0)
n0.inputs[28].default_value = 1.0
n1 = _N.new('ShaderNodeOutputMaterial'); n1.name = 'Material Output'; n1.location = (300, 300)
n2 = _N.new('ShaderNodeTexImage'); n2.name = 'Image Texture'; n2.location = (0, 0)
n2.image = img_thumb_45_png
n2.interpolation = 'Closest'
_L.new(n0.outputs[0], n1.inputs[0])
_L.new(n2.outputs[0], n0.inputs[0])
n1.is_active_output = True
mat_thumb_46.use_nodes = True; mat_thumb_46.node_tree.nodes.clear()
_N = mat_thumb_46.node_tree.nodes; _L = mat_thumb_46.node_tree.links
n0 = _N.new('ShaderNodeBsdfPrincipled'); n0.name = 'Principled BSDF'; n0.location = (10, 300)
n0.distribution = 'GGX'
n0.subsurface_method = 'RANDOM_WALK_SKIN'
n0.inputs[3].default_value = 1.45
n0.inputs[27].default_value = (0.0, 0.0, 0.0, 1.0)
n0.inputs[28].default_value = 1.0
n1 = _N.new('ShaderNodeOutputMaterial'); n1.name = 'Material Output'; n1.location = (300, 300)
n2 = _N.new('ShaderNodeTexImage'); n2.name = 'Image Texture'; n2.location = (0, 0)
n2.image = img_thumb_46_png
n2.interpolation = 'Closest'
_L.new(n0.outputs[0], n1.inputs[0])
_L.new(n2.outputs[0], n0.inputs[0])
n1.is_active_output = True
mat_thumb_47.use_nodes = True; mat_thumb_47.node_tree.nodes.clear()
_N = mat_thumb_47.node_tree.nodes; _L = mat_thumb_47.node_tree.links
n0 = _N.new('ShaderNodeBsdfPrincipled'); n0.name = 'Principled BSDF'; n0.location = (10, 300)
n0.distribution = 'GGX'
n0.subsurface_method = 'RANDOM_WALK_SKIN'
n0.inputs[3].default_value = 1.45
n0.inputs[27].default_value = (0.0, 0.0, 0.0, 1.0)
n0.inputs[28].default_value = 1.0
n1 = _N.new('ShaderNodeOutputMaterial'); n1.name = 'Material Output'; n1.location = (300, 300)
n2 = _N.new('ShaderNodeTexImage'); n2.name = 'Image Texture'; n2.location = (0, 0)
n2.image = img_thumb_47_png
n2.interpolation = 'Closest'
_L.new(n0.outputs[0], n1.inputs[0])
_L.new(n2.outputs[0], n0.inputs[0])
n1.is_active_output = True
mat_thumb_48.use_nodes = True; mat_thumb_48.node_tree.nodes.clear()
_N = mat_thumb_48.node_tree.nodes; _L = mat_thumb_48.node_tree.links
n0 = _N.new('ShaderNodeBsdfPrincipled'); n0.name = 'Principled BSDF'; n0.location = (10, 300)
n0.distribution = 'GGX'
n0.subsurface_method = 'RANDOM_WALK_SKIN'
n0.inputs[3].default_value = 1.45
n0.inputs[27].default_value = (0.0, 0.0, 0.0, 1.0)
n0.inputs[28].default_value = 1.0
n1 = _N.new('ShaderNodeOutputMaterial'); n1.name = 'Material Output'; n1.location = (300, 300)
n2 = _N.new('ShaderNodeTexImage'); n2.name = 'Image Texture'; n2.location = (0, 0)
n2.image = img_thumb_48_png
n2.interpolation = 'Closest'
_L.new(n0.outputs[0], n1.inputs[0])
_L.new(n2.outputs[0], n0.inputs[0])
n1.is_active_output = True
mat_thumb_49.use_nodes = True; mat_thumb_49.node_tree.nodes.clear()
_N = mat_thumb_49.node_tree.nodes; _L = mat_thumb_49.node_tree.links
n0 = _N.new('ShaderNodeBsdfPrincipled'); n0.name = 'Principled BSDF'; n0.location = (10, 300)
n0.distribution = 'GGX'
n0.subsurface_method = 'RANDOM_WALK_SKIN'
n0.inputs[3].default_value = 1.45
n0.inputs[27].default_value = (0.0, 0.0, 0.0, 1.0)
n0.inputs[28].default_value = 1.0
n1 = _N.new('ShaderNodeOutputMaterial'); n1.name = 'Material Output'; n1.location = (300, 300)
n2 = _N.new('ShaderNodeTexImage'); n2.name = 'Image Texture'; n2.location = (0, 0)
n2.image = img_thumb_49_png
n2.interpolation = 'Closest'
_L.new(n0.outputs[0], n1.inputs[0])
_L.new(n2.outputs[0], n0.inputs[0])
n1.is_active_output = True
mat_thumb_50.use_nodes = True; mat_thumb_50.node_tree.nodes.clear()
_N = mat_thumb_50.node_tree.nodes; _L = mat_thumb_50.node_tree.links
n0 = _N.new('ShaderNodeBsdfPrincipled'); n0.name = 'Principled BSDF'; n0.location = (10, 300)
n0.distribution = 'GGX'
n0.subsurface_method = 'RANDOM_WALK_SKIN'
n0.inputs[3].default_value = 1.45
n0.inputs[27].default_value = (0.0, 0.0, 0.0, 1.0)
n0.inputs[28].default_value = 1.0
n1 = _N.new('ShaderNodeOutputMaterial'); n1.name = 'Material Output'; n1.location = (300, 300)
n2 = _N.new('ShaderNodeTexImage'); n2.name = 'Image Texture'; n2.location = (0, 0)
n2.image = img_thumb_50_png
n2.interpolation = 'Closest'
_L.new(n0.outputs[0], n1.inputs[0])
_L.new(n2.outputs[0], n0.inputs[0])
n1.is_active_output = True
mat_thumb_51.use_nodes = True; mat_thumb_51.node_tree.nodes.clear()
_N = mat_thumb_51.node_tree.nodes; _L = mat_thumb_51.node_tree.links
n0 = _N.new('ShaderNodeBsdfPrincipled'); n0.name = 'Principled BSDF'; n0.location = (10, 300)
n0.distribution = 'GGX'
n0.subsurface_method = 'RANDOM_WALK_SKIN'
n0.inputs[3].default_value = 1.45
n0.inputs[27].default_value = (0.0, 0.0, 0.0, 1.0)
n0.inputs[28].default_value = 1.0
n1 = _N.new('ShaderNodeOutputMaterial'); n1.name = 'Material Output'; n1.location = (300, 300)
n2 = _N.new('ShaderNodeTexImage'); n2.name = 'Image Texture'; n2.location = (0, 0)
n2.image = img_thumb_51_png
n2.interpolation = 'Closest'
_L.new(n0.outputs[0], n1.inputs[0])
_L.new(n2.outputs[0], n0.inputs[0])
n1.is_active_output = True
mat_thumb_52.use_nodes = True; mat_thumb_52.node_tree.nodes.clear()
_N = mat_thumb_52.node_tree.nodes; _L = mat_thumb_52.node_tree.links
n0 = _N.new('ShaderNodeBsdfPrincipled'); n0.name = 'Principled BSDF'; n0.location = (10, 300)
n0.distribution = 'GGX'
n0.subsurface_method = 'RANDOM_WALK_SKIN'
n0.inputs[3].default_value = 1.45
n0.inputs[27].default_value = (0.0, 0.0, 0.0, 1.0)
n0.inputs[28].default_value = 1.0
n1 = _N.new('ShaderNodeOutputMaterial'); n1.name = 'Material Output'; n1.location = (300, 300)
n2 = _N.new('ShaderNodeTexImage'); n2.name = 'Image Texture'; n2.location = (0, 0)
n2.image = img_thumb_52_png
n2.interpolation = 'Closest'
_L.new(n0.outputs[0], n1.inputs[0])
_L.new(n2.outputs[0], n0.inputs[0])
n1.is_active_output = True
mat_thumb_56.use_nodes = True; mat_thumb_56.node_tree.nodes.clear()
_N = mat_thumb_56.node_tree.nodes; _L = mat_thumb_56.node_tree.links
n0 = _N.new('ShaderNodeBsdfPrincipled'); n0.name = 'Principled BSDF'; n0.location = (10, 300)
n0.distribution = 'GGX'
n0.subsurface_method = 'RANDOM_WALK_SKIN'
n0.inputs[3].default_value = 1.45
n0.inputs[27].default_value = (0.0, 0.0, 0.0, 1.0)
n0.inputs[28].default_value = 1.0
n1 = _N.new('ShaderNodeOutputMaterial'); n1.name = 'Material Output'; n1.location = (300, 300)
n2 = _N.new('ShaderNodeTexImage'); n2.name = 'Image Texture'; n2.location = (0, 0)
n2.image = img_thumb_56_png
n2.interpolation = 'Closest'
_L.new(n0.outputs[0], n1.inputs[0])
_L.new(n2.outputs[0], n0.inputs[0])
n1.is_active_output = True
mat_thumb_57.use_nodes = True; mat_thumb_57.node_tree.nodes.clear()
_N = mat_thumb_57.node_tree.nodes; _L = mat_thumb_57.node_tree.links
n0 = _N.new('ShaderNodeBsdfPrincipled'); n0.name = 'Principled BSDF'; n0.location = (10, 300)
n0.distribution = 'GGX'
n0.subsurface_method = 'RANDOM_WALK_SKIN'
n0.inputs[3].default_value = 1.45
n0.inputs[27].default_value = (0.0, 0.0, 0.0, 1.0)
n0.inputs[28].default_value = 1.0
n1 = _N.new('ShaderNodeOutputMaterial'); n1.name = 'Material Output'; n1.location = (300, 300)
n2 = _N.new('ShaderNodeTexImage'); n2.name = 'Image Texture'; n2.location = (0, 0)
n2.image = img_thumb_57_png
n2.interpolation = 'Closest'
_L.new(n0.outputs[0], n1.inputs[0])
_L.new(n2.outputs[0], n0.inputs[0])
n1.is_active_output = True
mat_thumb_58.use_nodes = True; mat_thumb_58.node_tree.nodes.clear()
_N = mat_thumb_58.node_tree.nodes; _L = mat_thumb_58.node_tree.links
n0 = _N.new('ShaderNodeBsdfPrincipled'); n0.name = 'Principled BSDF'; n0.location = (10, 300)
n0.distribution = 'GGX'
n0.subsurface_method = 'RANDOM_WALK_SKIN'
n0.inputs[3].default_value = 1.45
n0.inputs[27].default_value = (0.0, 0.0, 0.0, 1.0)
n0.inputs[28].default_value = 1.0
n1 = _N.new('ShaderNodeOutputMaterial'); n1.name = 'Material Output'; n1.location = (300, 300)
n2 = _N.new('ShaderNodeTexImage'); n2.name = 'Image Texture'; n2.location = (0, 0)
n2.image = img_thumb_58_png
n2.interpolation = 'Closest'
_L.new(n0.outputs[0], n1.inputs[0])
_L.new(n2.outputs[0], n0.inputs[0])
n1.is_active_output = True
mat_thumb_59.use_nodes = True; mat_thumb_59.node_tree.nodes.clear()
_N = mat_thumb_59.node_tree.nodes; _L = mat_thumb_59.node_tree.links
n0 = _N.new('ShaderNodeBsdfPrincipled'); n0.name = 'Principled BSDF'; n0.location = (10, 300)
n0.distribution = 'GGX'
n0.subsurface_method = 'RANDOM_WALK_SKIN'
n0.inputs[3].default_value = 1.45
n0.inputs[27].default_value = (0.0, 0.0, 0.0, 1.0)
n0.inputs[28].default_value = 1.0
n1 = _N.new('ShaderNodeOutputMaterial'); n1.name = 'Material Output'; n1.location = (300, 300)
n2 = _N.new('ShaderNodeTexImage'); n2.name = 'Image Texture'; n2.location = (0, 0)
n2.image = img_thumb_59_png
n2.interpolation = 'Closest'
_L.new(n0.outputs[0], n1.inputs[0])
_L.new(n2.outputs[0], n0.inputs[0])
n1.is_active_output = True
mat_thumb_60.use_nodes = True; mat_thumb_60.node_tree.nodes.clear()
_N = mat_thumb_60.node_tree.nodes; _L = mat_thumb_60.node_tree.links
n0 = _N.new('ShaderNodeBsdfPrincipled'); n0.name = 'Principled BSDF'; n0.location = (10, 300)
n0.distribution = 'GGX'
n0.subsurface_method = 'RANDOM_WALK_SKIN'
n0.inputs[3].default_value = 1.45
n0.inputs[27].default_value = (0.0, 0.0, 0.0, 1.0)
n0.inputs[28].default_value = 1.0
n1 = _N.new('ShaderNodeOutputMaterial'); n1.name = 'Material Output'; n1.location = (300, 300)
n2 = _N.new('ShaderNodeTexImage'); n2.name = 'Image Texture'; n2.location = (0, 0)
n2.image = img_thumb_60_png
n2.interpolation = 'Closest'
_L.new(n0.outputs[0], n1.inputs[0])
_L.new(n2.outputs[0], n0.inputs[0])
n1.is_active_output = True

# ---- world
world_world = bpy.data.worlds.new('World'); scene.world = world_world
world_world.use_nodes = True; world_world.node_tree.nodes.clear()
_N = world_world.node_tree.nodes; _L = world_world.node_tree.links
n0 = _N.new('ShaderNodeOutputWorld'); n0.name = 'World Output'; n0.location = (300, 300)
n1 = _N.new('ShaderNodeBackground'); n1.name = 'Background'; n1.location = (10, 300)
n1.inputs[0].default_value = (0.05088, 0.05088, 0.05088, 1.0)
_L.new(n1.outputs[0], n0.inputs[0])
n0.is_active_output = True
world_world.color = (0.05088, 0.05088, 0.05088)
world_world.use_sun_shadow = False
world_world.sun_shadow_jitter_overblur = 0.0

# ---- cameras
cam_camera = bpy.data.cameras.new('Camera')
cam_camera.clip_end = 100.0
cam_camera.ortho_scale = 7.314

# ---- lights
light_light = bpy.data.lights.new('Light', 'POINT')
light_light.transmission_factor = 0.0
light_light.energy = 1000.0
light_light.shadow_soft_size = 0.1
light_light.shadow_maximum_resolution = 0.006
light_light.use_absolute_resolution = True

# ---- meshes
me_thumb_10 = bpy.data.meshes.new('thumb_10')
me_thumb_10.from_pydata([(-0.5, -0.5, -0.5), (-0.5, -0.5, 0.5), (-0.5, 0.5, -0.5), (-0.5, 0.5, 0.5), (0.5, -0.5, -0.5), (0.5, -0.5, 0.5), (0.5, 0.5, -0.5), (0.5, 0.5, 0.5)], [], [(0, 1, 3, 2), (2, 3, 7, 6), (6, 7, 5, 4), (4, 5, 1, 0), (2, 6, 4, 0), (7, 3, 1, 5)])
_uv = me_thumb_10.uv_layers.new(name='UVMap')
_uv.uv.foreach_set('vector', [0.0, 0.0, 1.0, 0.0, 1.0, 1.0, 0.0, 1.0, 0.0, 0.0, 1.0, 0.0, 1.0, 1.0, 0.0, 1.0, 0.0, 0.0, 1.0, 0.0, 1.0, 1.0, 0.0, 1.0, 0.0, 0.0, 1.0, 0.0, 1.0, 1.0, 0.0, 1.0, 0.0, 0.0, 1.0, 0.0, 1.0, 1.0, 0.0, 1.0, 0.0, 0.0, 1.0, 0.0, 1.0, 1.0, 0.0, 1.0])
me_thumb_10.materials.append(mat_thumb_10)
me_thumb_10.update()
me_thumb_11 = bpy.data.meshes.new('thumb_11')
me_thumb_11.from_pydata([(-0.5, -0.5, -0.5), (-0.5, -0.5, 0.5), (-0.5, 0.5, -0.5), (-0.5, 0.5, 0.5), (0.5, -0.5, -0.5), (0.5, -0.5, 0.5), (0.5, 0.5, -0.5), (0.5, 0.5, 0.5)], [], [(0, 1, 3, 2), (2, 3, 7, 6), (6, 7, 5, 4), (4, 5, 1, 0), (2, 6, 4, 0), (7, 3, 1, 5)])
_uv = me_thumb_11.uv_layers.new(name='UVMap')
_uv.uv.foreach_set('vector', [0.0, 0.0, 1.0, 0.0, 1.0, 1.0, 0.0, 1.0, 0.0, 0.0, 1.0, 0.0, 1.0, 1.0, 0.0, 1.0, 0.0, 0.0, 1.0, 0.0, 1.0, 1.0, 0.0, 1.0, 0.0, 0.0, 1.0, 0.0, 1.0, 1.0, 0.0, 1.0, 0.0, 0.0, 1.0, 0.0, 1.0, 1.0, 0.0, 1.0, 0.0, 0.0, 1.0, 0.0, 1.0, 1.0, 0.0, 1.0])
me_thumb_11.materials.append(mat_thumb_11)
me_thumb_11.update()
me_thumb_12 = bpy.data.meshes.new('thumb_12')
me_thumb_12.from_pydata([(-0.5, -0.5, -0.5), (-0.5, -0.5, 0.5), (-0.5, 0.5, -0.5), (-0.5, 0.5, 0.5), (0.5, -0.5, -0.5), (0.5, -0.5, 0.5), (0.5, 0.5, -0.5), (0.5, 0.5, 0.5)], [], [(0, 1, 3, 2), (2, 3, 7, 6), (6, 7, 5, 4), (4, 5, 1, 0), (2, 6, 4, 0), (7, 3, 1, 5)])
_uv = me_thumb_12.uv_layers.new(name='UVMap')
_uv.uv.foreach_set('vector', [0.0, 0.0, 1.0, 0.0, 1.0, 1.0, 0.0, 1.0, 0.0, 0.0, 1.0, 0.0, 1.0, 1.0, 0.0, 1.0, 0.0, 0.0, 1.0, 0.0, 1.0, 1.0, 0.0, 1.0, 0.0, 0.0, 1.0, 0.0, 1.0, 1.0, 0.0, 1.0, 0.0, 0.0, 1.0, 0.0, 1.0, 1.0, 0.0, 1.0, 0.0, 0.0, 1.0, 0.0, 1.0, 1.0, 0.0, 1.0])
me_thumb_12.materials.append(mat_thumb_12)
me_thumb_12.update()
me_thumb_13 = bpy.data.meshes.new('thumb_13')
me_thumb_13.from_pydata([(-0.5, -0.5, -0.5), (-0.5, -0.5, 0.5), (-0.5, 0.5, -0.5), (-0.5, 0.5, 0.5), (0.5, -0.5, -0.5), (0.5, -0.5, 0.5), (0.5, 0.5, -0.5), (0.5, 0.5, 0.5)], [], [(0, 1, 3, 2), (2, 3, 7, 6), (6, 7, 5, 4), (4, 5, 1, 0), (2, 6, 4, 0), (7, 3, 1, 5)])
_uv = me_thumb_13.uv_layers.new(name='UVMap')
_uv.uv.foreach_set('vector', [0.0, 0.0, 1.0, 0.0, 1.0, 1.0, 0.0, 1.0, 0.0, 0.0, 1.0, 0.0, 1.0, 1.0, 0.0, 1.0, 0.0, 0.0, 1.0, 0.0, 1.0, 1.0, 0.0, 1.0, 0.0, 0.0, 1.0, 0.0, 1.0, 1.0, 0.0, 1.0, 0.0, 0.0, 1.0, 0.0, 1.0, 1.0, 0.0, 1.0, 0.0, 0.0, 1.0, 0.0, 1.0, 1.0, 0.0, 1.0])
me_thumb_13.materials.append(mat_thumb_13)
me_thumb_13.update()
me_thumb_14 = bpy.data.meshes.new('thumb_14')
me_thumb_14.from_pydata([(-0.5, -0.5, -0.5), (-0.5, -0.5, 0.5), (-0.5, 0.5, -0.5), (-0.5, 0.5, 0.5), (0.5, -0.5, -0.5), (0.5, -0.5, 0.5), (0.5, 0.5, -0.5), (0.5, 0.5, 0.5)], [], [(0, 1, 3, 2), (2, 3, 7, 6), (6, 7, 5, 4), (4, 5, 1, 0), (2, 6, 4, 0), (7, 3, 1, 5)])
_uv = me_thumb_14.uv_layers.new(name='UVMap')
_uv.uv.foreach_set('vector', [0.0, 0.0, 1.0, 0.0, 1.0, 1.0, 0.0, 1.0, 0.0, 0.0, 1.0, 0.0, 1.0, 1.0, 0.0, 1.0, 0.0, 0.0, 1.0, 0.0, 1.0, 1.0, 0.0, 1.0, 0.0, 0.0, 1.0, 0.0, 1.0, 1.0, 0.0, 1.0, 0.0, 0.0, 1.0, 0.0, 1.0, 1.0, 0.0, 1.0, 0.0, 0.0, 1.0, 0.0, 1.0, 1.0, 0.0, 1.0])
me_thumb_14.materials.append(mat_thumb_14)
me_thumb_14.update()
me_thumb_15 = bpy.data.meshes.new('thumb_15')
me_thumb_15.from_pydata([(-0.5, -0.5, -0.5), (-0.5, -0.5, 0.5), (-0.5, 0.5, -0.5), (-0.5, 0.5, 0.5), (0.5, -0.5, -0.5), (0.5, -0.5, 0.5), (0.5, 0.5, -0.5), (0.5, 0.5, 0.5)], [], [(0, 1, 3, 2), (2, 3, 7, 6), (6, 7, 5, 4), (4, 5, 1, 0), (2, 6, 4, 0), (7, 3, 1, 5)])
_uv = me_thumb_15.uv_layers.new(name='UVMap')
_uv.uv.foreach_set('vector', [0.0, 0.0, 1.0, 0.0, 1.0, 1.0, 0.0, 1.0, 0.0, 0.0, 1.0, 0.0, 1.0, 1.0, 0.0, 1.0, 0.0, 0.0, 1.0, 0.0, 1.0, 1.0, 0.0, 1.0, 0.0, 0.0, 1.0, 0.0, 1.0, 1.0, 0.0, 1.0, 0.0, 0.0, 1.0, 0.0, 1.0, 1.0, 0.0, 1.0, 0.0, 0.0, 1.0, 0.0, 1.0, 1.0, 0.0, 1.0])
me_thumb_15.materials.append(mat_thumb_15)
me_thumb_15.update()
me_thumb_16 = bpy.data.meshes.new('thumb_16')
me_thumb_16.from_pydata([(-0.5, -0.5, -0.5), (-0.5, -0.5, 0.5), (-0.5, 0.5, -0.5), (-0.5, 0.5, 0.5), (0.5, -0.5, -0.5), (0.5, -0.5, 0.5), (0.5, 0.5, -0.5), (0.5, 0.5, 0.5)], [], [(0, 1, 3, 2), (2, 3, 7, 6), (6, 7, 5, 4), (4, 5, 1, 0), (2, 6, 4, 0), (7, 3, 1, 5)])
_uv = me_thumb_16.uv_layers.new(name='UVMap')
_uv.uv.foreach_set('vector', [0.0, 0.0, 1.0, 0.0, 1.0, 1.0, 0.0, 1.0, 0.0, 0.0, 1.0, 0.0, 1.0, 1.0, 0.0, 1.0, 0.0, 0.0, 1.0, 0.0, 1.0, 1.0, 0.0, 1.0, 0.0, 0.0, 1.0, 0.0, 1.0, 1.0, 0.0, 1.0, 0.0, 0.0, 1.0, 0.0, 1.0, 1.0, 0.0, 1.0, 0.0, 0.0, 1.0, 0.0, 1.0, 1.0, 0.0, 1.0])
me_thumb_16.materials.append(mat_thumb_16)
me_thumb_16.update()
me_thumb_17 = bpy.data.meshes.new('thumb_17')
me_thumb_17.from_pydata([(-0.5, -0.5, -0.5), (-0.5, -0.5, 0.5), (-0.5, 0.5, -0.5), (-0.5, 0.5, 0.5), (0.5, -0.5, -0.5), (0.5, -0.5, 0.5), (0.5, 0.5, -0.5), (0.5, 0.5, 0.5)], [], [(0, 1, 3, 2), (2, 3, 7, 6), (6, 7, 5, 4), (4, 5, 1, 0), (2, 6, 4, 0), (7, 3, 1, 5)])
_uv = me_thumb_17.uv_layers.new(name='UVMap')
_uv.uv.foreach_set('vector', [0.0, 0.0, 1.0, 0.0, 1.0, 1.0, 0.0, 1.0, 0.0, 0.0, 1.0, 0.0, 1.0, 1.0, 0.0, 1.0, 0.0, 0.0, 1.0, 0.0, 1.0, 1.0, 0.0, 1.0, 0.0, 0.0, 1.0, 0.0, 1.0, 1.0, 0.0, 1.0, 0.0, 0.0, 1.0, 0.0, 1.0, 1.0, 0.0, 1.0, 0.0, 0.0, 1.0, 0.0, 1.0, 1.0, 0.0, 1.0])
me_thumb_17.materials.append(mat_thumb_17)
me_thumb_17.update()
me_thumb_19 = bpy.data.meshes.new('thumb_19')
me_thumb_19.from_pydata([(-0.5, -0.5, -0.5), (-0.5, -0.5, 0.5), (-0.5, 0.5, -0.5), (-0.5, 0.5, 0.5), (0.5, -0.5, -0.5), (0.5, -0.5, 0.5), (0.5, 0.5, -0.5), (0.5, 0.5, 0.5)], [], [(0, 1, 3, 2), (2, 3, 7, 6), (6, 7, 5, 4), (4, 5, 1, 0), (2, 6, 4, 0), (7, 3, 1, 5)])
_uv = me_thumb_19.uv_layers.new(name='UVMap')
_uv.uv.foreach_set('vector', [0.0, 0.0, 1.0, 0.0, 1.0, 1.0, 0.0, 1.0, 0.0, 0.0, 1.0, 0.0, 1.0, 1.0, 0.0, 1.0, 0.0, 0.0, 1.0, 0.0, 1.0, 1.0, 0.0, 1.0, 0.0, 0.0, 1.0, 0.0, 1.0, 1.0, 0.0, 1.0, 0.0, 0.0, 1.0, 0.0, 1.0, 1.0, 0.0, 1.0, 0.0, 0.0, 1.0, 0.0, 1.0, 1.0, 0.0, 1.0])
me_thumb_19.materials.append(mat_thumb_19)
me_thumb_19.update()
me_thumb_20 = bpy.data.meshes.new('thumb_20')
me_thumb_20.from_pydata([(-0.5, -0.5, -0.5), (-0.5, -0.5, 0.5), (-0.5, 0.5, -0.5), (-0.5, 0.5, 0.5), (0.5, -0.5, -0.5), (0.5, -0.5, 0.5), (0.5, 0.5, -0.5), (0.5, 0.5, 0.5)], [], [(0, 1, 3, 2), (2, 3, 7, 6), (6, 7, 5, 4), (4, 5, 1, 0), (2, 6, 4, 0), (7, 3, 1, 5)])
_uv = me_thumb_20.uv_layers.new(name='UVMap')
_uv.uv.foreach_set('vector', [0.0, 0.0, 1.0, 0.0, 1.0, 1.0, 0.0, 1.0, 0.0, 0.0, 1.0, 0.0, 1.0, 1.0, 0.0, 1.0, 0.0, 0.0, 1.0, 0.0, 1.0, 1.0, 0.0, 1.0, 0.0, 0.0, 1.0, 0.0, 1.0, 1.0, 0.0, 1.0, 0.0, 0.0, 1.0, 0.0, 1.0, 1.0, 0.0, 1.0, 0.0, 0.0, 1.0, 0.0, 1.0, 1.0, 0.0, 1.0])
me_thumb_20.materials.append(mat_thumb_20)
me_thumb_20.update()
me_thumb_21 = bpy.data.meshes.new('thumb_21')
me_thumb_21.from_pydata([(-0.5, -0.5, -0.5), (-0.5, -0.5, 0.5), (-0.5, 0.5, -0.5), (-0.5, 0.5, 0.5), (0.5, -0.5, -0.5), (0.5, -0.5, 0.5), (0.5, 0.5, -0.5), (0.5, 0.5, 0.5)], [], [(0, 1, 3, 2), (2, 3, 7, 6), (6, 7, 5, 4), (4, 5, 1, 0), (2, 6, 4, 0), (7, 3, 1, 5)])
_uv = me_thumb_21.uv_layers.new(name='UVMap')
_uv.uv.foreach_set('vector', [0.0, 0.0, 1.0, 0.0, 1.0, 1.0, 0.0, 1.0, 0.0, 0.0, 1.0, 0.0, 1.0, 1.0, 0.0, 1.0, 0.0, 0.0, 1.0, 0.0, 1.0, 1.0, 0.0, 1.0, 0.0, 0.0, 1.0, 0.0, 1.0, 1.0, 0.0, 1.0, 0.0, 0.0, 1.0, 0.0, 1.0, 1.0, 0.0, 1.0, 0.0, 0.0, 1.0, 0.0, 1.0, 1.0, 0.0, 1.0])
me_thumb_21.materials.append(mat_thumb_21)
me_thumb_21.update()
me_thumb_22 = bpy.data.meshes.new('thumb_22')
me_thumb_22.from_pydata([(-0.5, -0.5, -0.5), (-0.5, -0.5, 0.5), (-0.5, 0.5, -0.5), (-0.5, 0.5, 0.5), (0.5, -0.5, -0.5), (0.5, -0.5, 0.5), (0.5, 0.5, -0.5), (0.5, 0.5, 0.5)], [], [(0, 1, 3, 2), (2, 3, 7, 6), (6, 7, 5, 4), (4, 5, 1, 0), (2, 6, 4, 0), (7, 3, 1, 5)])
_uv = me_thumb_22.uv_layers.new(name='UVMap')
_uv.uv.foreach_set('vector', [0.0, 0.0, 1.0, 0.0, 1.0, 1.0, 0.0, 1.0, 0.0, 0.0, 1.0, 0.0, 1.0, 1.0, 0.0, 1.0, 0.0, 0.0, 1.0, 0.0, 1.0, 1.0, 0.0, 1.0, 0.0, 0.0, 1.0, 0.0, 1.0, 1.0, 0.0, 1.0, 0.0, 0.0, 1.0, 0.0, 1.0, 1.0, 0.0, 1.0, 0.0, 0.0, 1.0, 0.0, 1.0, 1.0, 0.0, 1.0])
me_thumb_22.materials.append(mat_thumb_22)
me_thumb_22.update()
me_thumb_23 = bpy.data.meshes.new('thumb_23')
me_thumb_23.from_pydata([(-0.5, -0.5, -0.5), (-0.5, -0.5, 0.5), (-0.5, 0.5, -0.5), (-0.5, 0.5, 0.5), (0.5, -0.5, -0.5), (0.5, -0.5, 0.5), (0.5, 0.5, -0.5), (0.5, 0.5, 0.5)], [], [(0, 1, 3, 2), (2, 3, 7, 6), (6, 7, 5, 4), (4, 5, 1, 0), (2, 6, 4, 0), (7, 3, 1, 5)])
_uv = me_thumb_23.uv_layers.new(name='UVMap')
_uv.uv.foreach_set('vector', [0.0, 0.0, 1.0, 0.0, 1.0, 1.0, 0.0, 1.0, 0.0, 0.0, 1.0, 0.0, 1.0, 1.0, 0.0, 1.0, 0.0, 0.0, 1.0, 0.0, 1.0, 1.0, 0.0, 1.0, 0.0, 0.0, 1.0, 0.0, 1.0, 1.0, 0.0, 1.0, 0.0, 0.0, 1.0, 0.0, 1.0, 1.0, 0.0, 1.0, 0.0, 0.0, 1.0, 0.0, 1.0, 1.0, 0.0, 1.0])
me_thumb_23.materials.append(mat_thumb_23)
me_thumb_23.update()
me_thumb_24 = bpy.data.meshes.new('thumb_24')
me_thumb_24.from_pydata([(-0.5, -0.5, -0.5), (-0.5, -0.5, 0.5), (-0.5, 0.5, -0.5), (-0.5, 0.5, 0.5), (0.5, -0.5, -0.5), (0.5, -0.5, 0.5), (0.5, 0.5, -0.5), (0.5, 0.5, 0.5)], [], [(0, 1, 3, 2), (2, 3, 7, 6), (6, 7, 5, 4), (4, 5, 1, 0), (2, 6, 4, 0), (7, 3, 1, 5)])
_uv = me_thumb_24.uv_layers.new(name='UVMap')
_uv.uv.foreach_set('vector', [0.0, 0.0, 1.0, 0.0, 1.0, 1.0, 0.0, 1.0, 0.0, 0.0, 1.0, 0.0, 1.0, 1.0, 0.0, 1.0, 0.0, 0.0, 1.0, 0.0, 1.0, 1.0, 0.0, 1.0, 0.0, 0.0, 1.0, 0.0, 1.0, 1.0, 0.0, 1.0, 0.0, 0.0, 1.0, 0.0, 1.0, 1.0, 0.0, 1.0, 0.0, 0.0, 1.0, 0.0, 1.0, 1.0, 0.0, 1.0])
me_thumb_24.materials.append(mat_thumb_24)
me_thumb_24.update()
me_thumb_25 = bpy.data.meshes.new('thumb_25')
me_thumb_25.from_pydata([(-0.5, -0.5, -0.5), (-0.5, -0.5, 0.5), (-0.5, 0.5, -0.5), (-0.5, 0.5, 0.5), (0.5, -0.5, -0.5), (0.5, -0.5, 0.5), (0.5, 0.5, -0.5), (0.5, 0.5, 0.5)], [], [(0, 1, 3, 2), (2, 3, 7, 6), (6, 7, 5, 4), (4, 5, 1, 0), (2, 6, 4, 0), (7, 3, 1, 5)])
_uv = me_thumb_25.uv_layers.new(name='UVMap')
_uv.uv.foreach_set('vector', [0.0, 0.0, 1.0, 0.0, 1.0, 1.0, 0.0, 1.0, 0.0, 0.0, 1.0, 0.0, 1.0, 1.0, 0.0, 1.0, 0.0, 0.0, 1.0, 0.0, 1.0, 1.0, 0.0, 1.0, 0.0, 0.0, 1.0, 0.0, 1.0, 1.0, 0.0, 1.0, 0.0, 0.0, 1.0, 0.0, 1.0, 1.0, 0.0, 1.0, 0.0, 0.0, 1.0, 0.0, 1.0, 1.0, 0.0, 1.0])
me_thumb_25.materials.append(mat_thumb_25)
me_thumb_25.update()
me_thumb_26 = bpy.data.meshes.new('thumb_26')
me_thumb_26.from_pydata([(-0.5, -0.5, -0.5), (-0.5, -0.5, 0.5), (-0.5, 0.5, -0.5), (-0.5, 0.5, 0.5), (0.5, -0.5, -0.5), (0.5, -0.5, 0.5), (0.5, 0.5, -0.5), (0.5, 0.5, 0.5)], [], [(0, 1, 3, 2), (2, 3, 7, 6), (6, 7, 5, 4), (4, 5, 1, 0), (2, 6, 4, 0), (7, 3, 1, 5)])
_uv = me_thumb_26.uv_layers.new(name='UVMap')
_uv.uv.foreach_set('vector', [0.0, 0.0, 1.0, 0.0, 1.0, 1.0, 0.0, 1.0, 0.0, 0.0, 1.0, 0.0, 1.0, 1.0, 0.0, 1.0, 0.0, 0.0, 1.0, 0.0, 1.0, 1.0, 0.0, 1.0, 0.0, 0.0, 1.0, 0.0, 1.0, 1.0, 0.0, 1.0, 0.0, 0.0, 1.0, 0.0, 1.0, 1.0, 0.0, 1.0, 0.0, 0.0, 1.0, 0.0, 1.0, 1.0, 0.0, 1.0])
me_thumb_26.materials.append(mat_thumb_26)
me_thumb_26.update()
me_thumb_27 = bpy.data.meshes.new('thumb_27')
me_thumb_27.from_pydata([(-0.5, -0.5, -0.5), (-0.5, -0.5, 0.5), (-0.5, 0.5, -0.5), (-0.5, 0.5, 0.5), (0.5, -0.5, -0.5), (0.5, -0.5, 0.5), (0.5, 0.5, -0.5), (0.5, 0.5, 0.5)], [], [(0, 1, 3, 2), (2, 3, 7, 6), (6, 7, 5, 4), (4, 5, 1, 0), (2, 6, 4, 0), (7, 3, 1, 5)])
_uv = me_thumb_27.uv_layers.new(name='UVMap')
_uv.uv.foreach_set('vector', [0.0, 0.0, 1.0, 0.0, 1.0, 1.0, 0.0, 1.0, 0.0, 0.0, 1.0, 0.0, 1.0, 1.0, 0.0, 1.0, 0.0, 0.0, 1.0, 0.0, 1.0, 1.0, 0.0, 1.0, 0.0, 0.0, 1.0, 0.0, 1.0, 1.0, 0.0, 1.0, 0.0, 0.0, 1.0, 0.0, 1.0, 1.0, 0.0, 1.0, 0.0, 0.0, 1.0, 0.0, 1.0, 1.0, 0.0, 1.0])
me_thumb_27.materials.append(mat_thumb_27)
me_thumb_27.update()
me_thumb_28 = bpy.data.meshes.new('thumb_28')
me_thumb_28.from_pydata([(-0.5, -0.5, -0.5), (-0.5, -0.5, 0.5), (-0.5, 0.5, -0.5), (-0.5, 0.5, 0.5), (0.5, -0.5, -0.5), (0.5, -0.5, 0.5), (0.5, 0.5, -0.5), (0.5, 0.5, 0.5)], [], [(0, 1, 3, 2), (2, 3, 7, 6), (6, 7, 5, 4), (4, 5, 1, 0), (2, 6, 4, 0), (7, 3, 1, 5)])
_uv = me_thumb_28.uv_layers.new(name='UVMap')
_uv.uv.foreach_set('vector', [0.0, 0.0, 1.0, 0.0, 1.0, 1.0, 0.0, 1.0, 0.0, 0.0, 1.0, 0.0, 1.0, 1.0, 0.0, 1.0, 0.0, 0.0, 1.0, 0.0, 1.0, 1.0, 0.0, 1.0, 0.0, 0.0, 1.0, 0.0, 1.0, 1.0, 0.0, 1.0, 0.0, 0.0, 1.0, 0.0, 1.0, 1.0, 0.0, 1.0, 0.0, 0.0, 1.0, 0.0, 1.0, 1.0, 0.0, 1.0])
me_thumb_28.materials.append(mat_thumb_28)
me_thumb_28.update()
me_thumb_29 = bpy.data.meshes.new('thumb_29')
me_thumb_29.from_pydata([(-0.5, -0.5, -0.5), (-0.5, -0.5, 0.5), (-0.5, 0.5, -0.5), (-0.5, 0.5, 0.5), (0.5, -0.5, -0.5), (0.5, -0.5, 0.5), (0.5, 0.5, -0.5), (0.5, 0.5, 0.5)], [], [(0, 1, 3, 2), (2, 3, 7, 6), (6, 7, 5, 4), (4, 5, 1, 0), (2, 6, 4, 0), (7, 3, 1, 5)])
_uv = me_thumb_29.uv_layers.new(name='UVMap')
_uv.uv.foreach_set('vector', [0.0, 0.0, 1.0, 0.0, 1.0, 1.0, 0.0, 1.0, 0.0, 0.0, 1.0, 0.0, 1.0, 1.0, 0.0, 1.0, 0.0, 0.0, 1.0, 0.0, 1.0, 1.0, 0.0, 1.0, 0.0, 0.0, 1.0, 0.0, 1.0, 1.0, 0.0, 1.0, 0.0, 0.0, 1.0, 0.0, 1.0, 1.0, 0.0, 1.0, 0.0, 0.0, 1.0, 0.0, 1.0, 1.0, 0.0, 1.0])
me_thumb_29.materials.append(mat_thumb_29)
me_thumb_29.update()
me_thumb_30 = bpy.data.meshes.new('thumb_30')
me_thumb_30.from_pydata([(-0.5, -0.5, -0.5), (-0.5, -0.5, 0.5), (-0.5, 0.5, -0.5), (-0.5, 0.5, 0.5), (0.5, -0.5, -0.5), (0.5, -0.5, 0.5), (0.5, 0.5, -0.5), (0.5, 0.5, 0.5)], [], [(0, 1, 3, 2), (2, 3, 7, 6), (6, 7, 5, 4), (4, 5, 1, 0), (2, 6, 4, 0), (7, 3, 1, 5)])
_uv = me_thumb_30.uv_layers.new(name='UVMap')
_uv.uv.foreach_set('vector', [0.0, 0.0, 1.0, 0.0, 1.0, 1.0, 0.0, 1.0, 0.0, 0.0, 1.0, 0.0, 1.0, 1.0, 0.0, 1.0, 0.0, 0.0, 1.0, 0.0, 1.0, 1.0, 0.0, 1.0, 0.0, 0.0, 1.0, 0.0, 1.0, 1.0, 0.0, 1.0, 0.0, 0.0, 1.0, 0.0, 1.0, 1.0, 0.0, 1.0, 0.0, 0.0, 1.0, 0.0, 1.0, 1.0, 0.0, 1.0])
me_thumb_30.materials.append(mat_thumb_30)
me_thumb_30.update()
me_thumb_31 = bpy.data.meshes.new('thumb_31')
me_thumb_31.from_pydata([(-0.5, -0.5, -0.5), (-0.5, -0.5, 0.5), (-0.5, 0.5, -0.5), (-0.5, 0.5, 0.5), (0.5, -0.5, -0.5), (0.5, -0.5, 0.5), (0.5, 0.5, -0.5), (0.5, 0.5, 0.5)], [], [(0, 1, 3, 2), (2, 3, 7, 6), (6, 7, 5, 4), (4, 5, 1, 0), (2, 6, 4, 0), (7, 3, 1, 5)])
_uv = me_thumb_31.uv_layers.new(name='UVMap')
_uv.uv.foreach_set('vector', [0.0, 0.0, 1.0, 0.0, 1.0, 1.0, 0.0, 1.0, 0.0, 0.0, 1.0, 0.0, 1.0, 1.0, 0.0, 1.0, 0.0, 0.0, 1.0, 0.0, 1.0, 1.0, 0.0, 1.0, 0.0, 0.0, 1.0, 0.0, 1.0, 1.0, 0.0, 1.0, 0.0, 0.0, 1.0, 0.0, 1.0, 1.0, 0.0, 1.0, 0.0, 0.0, 1.0, 0.0, 1.0, 1.0, 0.0, 1.0])
me_thumb_31.materials.append(mat_thumb_31)
me_thumb_31.update()
me_thumb_32 = bpy.data.meshes.new('thumb_32')
me_thumb_32.from_pydata([(-0.5, -0.5, -0.5), (-0.5, -0.5, 0.5), (-0.5, 0.5, -0.5), (-0.5, 0.5, 0.5), (0.5, -0.5, -0.5), (0.5, -0.5, 0.5), (0.5, 0.5, -0.5), (0.5, 0.5, 0.5)], [], [(0, 1, 3, 2), (2, 3, 7, 6), (6, 7, 5, 4), (4, 5, 1, 0), (2, 6, 4, 0), (7, 3, 1, 5)])
_uv = me_thumb_32.uv_layers.new(name='UVMap')
_uv.uv.foreach_set('vector', [0.0, 0.0, 1.0, 0.0, 1.0, 1.0, 0.0, 1.0, 0.0, 0.0, 1.0, 0.0, 1.0, 1.0, 0.0, 1.0, 0.0, 0.0, 1.0, 0.0, 1.0, 1.0, 0.0, 1.0, 0.0, 0.0, 1.0, 0.0, 1.0, 1.0, 0.0, 1.0, 0.0, 0.0, 1.0, 0.0, 1.0, 1.0, 0.0, 1.0, 0.0, 0.0, 1.0, 0.0, 1.0, 1.0, 0.0, 1.0])
me_thumb_32.materials.append(mat_thumb_32)
me_thumb_32.update()
me_thumb_33 = bpy.data.meshes.new('thumb_33')
me_thumb_33.from_pydata([(-0.5, -0.5, -0.5), (-0.5, -0.5, 0.5), (-0.5, 0.5, -0.5), (-0.5, 0.5, 0.5), (0.5, -0.5, -0.5), (0.5, -0.5, 0.5), (0.5, 0.5, -0.5), (0.5, 0.5, 0.5)], [], [(0, 1, 3, 2), (2, 3, 7, 6), (6, 7, 5, 4), (4, 5, 1, 0), (2, 6, 4, 0), (7, 3, 1, 5)])
_uv = me_thumb_33.uv_layers.new(name='UVMap')
_uv.uv.foreach_set('vector', [0.0, 0.0, 1.0, 0.0, 1.0, 1.0, 0.0, 1.0, 0.0, 0.0, 1.0, 0.0, 1.0, 1.0, 0.0, 1.0, 0.0, 0.0, 1.0, 0.0, 1.0, 1.0, 0.0, 1.0, 0.0, 0.0, 1.0, 0.0, 1.0, 1.0, 0.0, 1.0, 0.0, 0.0, 1.0, 0.0, 1.0, 1.0, 0.0, 1.0, 0.0, 0.0, 1.0, 0.0, 1.0, 1.0, 0.0, 1.0])
me_thumb_33.materials.append(mat_thumb_33)
me_thumb_33.update()
me_thumb_34 = bpy.data.meshes.new('thumb_34')
me_thumb_34.from_pydata([(-0.5, -0.5, -0.5), (-0.5, -0.5, 0.5), (-0.5, 0.5, -0.5), (-0.5, 0.5, 0.5), (0.5, -0.5, -0.5), (0.5, -0.5, 0.5), (0.5, 0.5, -0.5), (0.5, 0.5, 0.5)], [], [(0, 1, 3, 2), (2, 3, 7, 6), (6, 7, 5, 4), (4, 5, 1, 0), (2, 6, 4, 0), (7, 3, 1, 5)])
_uv = me_thumb_34.uv_layers.new(name='UVMap')
_uv.uv.foreach_set('vector', [0.0, 0.0, 1.0, 0.0, 1.0, 1.0, 0.0, 1.0, 0.0, 0.0, 1.0, 0.0, 1.0, 1.0, 0.0, 1.0, 0.0, 0.0, 1.0, 0.0, 1.0, 1.0, 0.0, 1.0, 0.0, 0.0, 1.0, 0.0, 1.0, 1.0, 0.0, 1.0, 0.0, 0.0, 1.0, 0.0, 1.0, 1.0, 0.0, 1.0, 0.0, 0.0, 1.0, 0.0, 1.0, 1.0, 0.0, 1.0])
me_thumb_34.materials.append(mat_thumb_34)
me_thumb_34.update()
me_thumb_35 = bpy.data.meshes.new('thumb_35')
me_thumb_35.from_pydata([(-0.5, -0.5, -0.5), (-0.5, -0.5, 0.5), (-0.5, 0.5, -0.5), (-0.5, 0.5, 0.5), (0.5, -0.5, -0.5), (0.5, -0.5, 0.5), (0.5, 0.5, -0.5), (0.5, 0.5, 0.5)], [], [(0, 1, 3, 2), (2, 3, 7, 6), (6, 7, 5, 4), (4, 5, 1, 0), (2, 6, 4, 0), (7, 3, 1, 5)])
_uv = me_thumb_35.uv_layers.new(name='UVMap')
_uv.uv.foreach_set('vector', [0.0, 0.0, 1.0, 0.0, 1.0, 1.0, 0.0, 1.0, 0.0, 0.0, 1.0, 0.0, 1.0, 1.0, 0.0, 1.0, 0.0, 0.0, 1.0, 0.0, 1.0, 1.0, 0.0, 1.0, 0.0, 0.0, 1.0, 0.0, 1.0, 1.0, 0.0, 1.0, 0.0, 0.0, 1.0, 0.0, 1.0, 1.0, 0.0, 1.0, 0.0, 0.0, 1.0, 0.0, 1.0, 1.0, 0.0, 1.0])
me_thumb_35.materials.append(mat_thumb_35)
me_thumb_35.update()
me_thumb_36 = bpy.data.meshes.new('thumb_36')
me_thumb_36.from_pydata([(-0.5, -0.5, -0.5), (-0.5, -0.5, 0.5), (-0.5, 0.5, -0.5), (-0.5, 0.5, 0.5), (0.5, -0.5, -0.5), (0.5, -0.5, 0.5), (0.5, 0.5, -0.5), (0.5, 0.5, 0.5)], [], [(0, 1, 3, 2), (2, 3, 7, 6), (6, 7, 5, 4), (4, 5, 1, 0), (2, 6, 4, 0), (7, 3, 1, 5)])
_uv = me_thumb_36.uv_layers.new(name='UVMap')
_uv.uv.foreach_set('vector', [0.0, 0.0, 1.0, 0.0, 1.0, 1.0, 0.0, 1.0, 0.0, 0.0, 1.0, 0.0, 1.0, 1.0, 0.0, 1.0, 0.0, 0.0, 1.0, 0.0, 1.0, 1.0, 0.0, 1.0, 0.0, 0.0, 1.0, 0.0, 1.0, 1.0, 0.0, 1.0, 0.0, 0.0, 1.0, 0.0, 1.0, 1.0, 0.0, 1.0, 0.0, 0.0, 1.0, 0.0, 1.0, 1.0, 0.0, 1.0])
me_thumb_36.materials.append(mat_thumb_36)
me_thumb_36.update()
me_thumb_37 = bpy.data.meshes.new('thumb_37')
me_thumb_37.from_pydata([(-0.5, -0.5, -0.5), (-0.5, -0.5, 0.5), (-0.5, 0.5, -0.5), (-0.5, 0.5, 0.5), (0.5, -0.5, -0.5), (0.5, -0.5, 0.5), (0.5, 0.5, -0.5), (0.5, 0.5, 0.5)], [], [(0, 1, 3, 2), (2, 3, 7, 6), (6, 7, 5, 4), (4, 5, 1, 0), (2, 6, 4, 0), (7, 3, 1, 5)])
_uv = me_thumb_37.uv_layers.new(name='UVMap')
_uv.uv.foreach_set('vector', [0.0, 0.0, 1.0, 0.0, 1.0, 1.0, 0.0, 1.0, 0.0, 0.0, 1.0, 0.0, 1.0, 1.0, 0.0, 1.0, 0.0, 0.0, 1.0, 0.0, 1.0, 1.0, 0.0, 1.0, 0.0, 0.0, 1.0, 0.0, 1.0, 1.0, 0.0, 1.0, 0.0, 0.0, 1.0, 0.0, 1.0, 1.0, 0.0, 1.0, 0.0, 0.0, 1.0, 0.0, 1.0, 1.0, 0.0, 1.0])
me_thumb_37.materials.append(mat_thumb_37)
me_thumb_37.update()
me_thumb_38 = bpy.data.meshes.new('thumb_38')
me_thumb_38.from_pydata([(-0.5, -0.5, -0.5), (-0.5, -0.5, 0.5), (-0.5, 0.5, -0.5), (-0.5, 0.5, 0.5), (0.5, -0.5, -0.5), (0.5, -0.5, 0.5), (0.5, 0.5, -0.5), (0.5, 0.5, 0.5)], [], [(0, 1, 3, 2), (2, 3, 7, 6), (6, 7, 5, 4), (4, 5, 1, 0), (2, 6, 4, 0), (7, 3, 1, 5)])
_uv = me_thumb_38.uv_layers.new(name='UVMap')
_uv.uv.foreach_set('vector', [0.0, 0.0, 1.0, 0.0, 1.0, 1.0, 0.0, 1.0, 0.0, 0.0, 1.0, 0.0, 1.0, 1.0, 0.0, 1.0, 0.0, 0.0, 1.0, 0.0, 1.0, 1.0, 0.0, 1.0, 0.0, 0.0, 1.0, 0.0, 1.0, 1.0, 0.0, 1.0, 0.0, 0.0, 1.0, 0.0, 1.0, 1.0, 0.0, 1.0, 0.0, 0.0, 1.0, 0.0, 1.0, 1.0, 0.0, 1.0])
me_thumb_38.materials.append(mat_thumb_38)
me_thumb_38.update()
me_thumb_39 = bpy.data.meshes.new('thumb_39')
me_thumb_39.from_pydata([(-0.5, -0.5, -0.5), (-0.5, -0.5, 0.5), (-0.5, 0.5, -0.5), (-0.5, 0.5, 0.5), (0.5, -0.5, -0.5), (0.5, -0.5, 0.5), (0.5, 0.5, -0.5), (0.5, 0.5, 0.5)], [], [(0, 1, 3, 2), (2, 3, 7, 6), (6, 7, 5, 4), (4, 5, 1, 0), (2, 6, 4, 0), (7, 3, 1, 5)])
_uv = me_thumb_39.uv_layers.new(name='UVMap')
_uv.uv.foreach_set('vector', [0.0, 0.0, 1.0, 0.0, 1.0, 1.0, 0.0, 1.0, 0.0, 0.0, 1.0, 0.0, 1.0, 1.0, 0.0, 1.0, 0.0, 0.0, 1.0, 0.0, 1.0, 1.0, 0.0, 1.0, 0.0, 0.0, 1.0, 0.0, 1.0, 1.0, 0.0, 1.0, 0.0, 0.0, 1.0, 0.0, 1.0, 1.0, 0.0, 1.0, 0.0, 0.0, 1.0, 0.0, 1.0, 1.0, 0.0, 1.0])
me_thumb_39.materials.append(mat_thumb_39)
me_thumb_39.update()
me_thumb_40 = bpy.data.meshes.new('thumb_40')
me_thumb_40.from_pydata([(-0.5, -0.5, -0.5), (-0.5, -0.5, 0.5), (-0.5, 0.5, -0.5), (-0.5, 0.5, 0.5), (0.5, -0.5, -0.5), (0.5, -0.5, 0.5), (0.5, 0.5, -0.5), (0.5, 0.5, 0.5)], [], [(0, 1, 3, 2), (2, 3, 7, 6), (6, 7, 5, 4), (4, 5, 1, 0), (2, 6, 4, 0), (7, 3, 1, 5)])
_uv = me_thumb_40.uv_layers.new(name='UVMap')
_uv.uv.foreach_set('vector', [0.0, 0.0, 1.0, 0.0, 1.0, 1.0, 0.0, 1.0, 0.0, 0.0, 1.0, 0.0, 1.0, 1.0, 0.0, 1.0, 0.0, 0.0, 1.0, 0.0, 1.0, 1.0, 0.0, 1.0, 0.0, 0.0, 1.0, 0.0, 1.0, 1.0, 0.0, 1.0, 0.0, 0.0, 1.0, 0.0, 1.0, 1.0, 0.0, 1.0, 0.0, 0.0, 1.0, 0.0, 1.0, 1.0, 0.0, 1.0])
me_thumb_40.materials.append(mat_thumb_40)
me_thumb_40.update()
me_thumb_41 = bpy.data.meshes.new('thumb_41')
me_thumb_41.from_pydata([(-0.5, -0.5, -0.5), (-0.5, -0.5, 0.5), (-0.5, 0.5, -0.5), (-0.5, 0.5, 0.5), (0.5, -0.5, -0.5), (0.5, -0.5, 0.5), (0.5, 0.5, -0.5), (0.5, 0.5, 0.5)], [], [(0, 1, 3, 2), (2, 3, 7, 6), (6, 7, 5, 4), (4, 5, 1, 0), (2, 6, 4, 0), (7, 3, 1, 5)])
_uv = me_thumb_41.uv_layers.new(name='UVMap')
_uv.uv.foreach_set('vector', [0.0, 0.0, 1.0, 0.0, 1.0, 1.0, 0.0, 1.0, 0.0, 0.0, 1.0, 0.0, 1.0, 1.0, 0.0, 1.0, 0.0, 0.0, 1.0, 0.0, 1.0, 1.0, 0.0, 1.0, 0.0, 0.0, 1.0, 0.0, 1.0, 1.0, 0.0, 1.0, 0.0, 0.0, 1.0, 0.0, 1.0, 1.0, 0.0, 1.0, 0.0, 0.0, 1.0, 0.0, 1.0, 1.0, 0.0, 1.0])
me_thumb_41.materials.append(mat_thumb_41)
me_thumb_41.update()
me_thumb_42 = bpy.data.meshes.new('thumb_42')
me_thumb_42.from_pydata([(-0.5, -0.5, -0.5), (-0.5, -0.5, 0.5), (-0.5, 0.5, -0.5), (-0.5, 0.5, 0.5), (0.5, -0.5, -0.5), (0.5, -0.5, 0.5), (0.5, 0.5, -0.5), (0.5, 0.5, 0.5)], [], [(0, 1, 3, 2), (2, 3, 7, 6), (6, 7, 5, 4), (4, 5, 1, 0), (2, 6, 4, 0), (7, 3, 1, 5)])
_uv = me_thumb_42.uv_layers.new(name='UVMap')
_uv.uv.foreach_set('vector', [0.0, 0.0, 1.0, 0.0, 1.0, 1.0, 0.0, 1.0, 0.0, 0.0, 1.0, 0.0, 1.0, 1.0, 0.0, 1.0, 0.0, 0.0, 1.0, 0.0, 1.0, 1.0, 0.0, 1.0, 0.0, 0.0, 1.0, 0.0, 1.0, 1.0, 0.0, 1.0, 0.0, 0.0, 1.0, 0.0, 1.0, 1.0, 0.0, 1.0, 0.0, 0.0, 1.0, 0.0, 1.0, 1.0, 0.0, 1.0])
me_thumb_42.materials.append(mat_thumb_42)
me_thumb_42.update()
me_thumb_43 = bpy.data.meshes.new('thumb_43')
me_thumb_43.from_pydata([(-0.5, -0.5, -0.5), (-0.5, -0.5, 0.5), (-0.5, 0.5, -0.5), (-0.5, 0.5, 0.5), (0.5, -0.5, -0.5), (0.5, -0.5, 0.5), (0.5, 0.5, -0.5), (0.5, 0.5, 0.5)], [], [(0, 1, 3, 2), (2, 3, 7, 6), (6, 7, 5, 4), (4, 5, 1, 0), (2, 6, 4, 0), (7, 3, 1, 5)])
_uv = me_thumb_43.uv_layers.new(name='UVMap')
_uv.uv.foreach_set('vector', [0.0, 0.0, 1.0, 0.0, 1.0, 1.0, 0.0, 1.0, 0.0, 0.0, 1.0, 0.0, 1.0, 1.0, 0.0, 1.0, 0.0, 0.0, 1.0, 0.0, 1.0, 1.0, 0.0, 1.0, 0.0, 0.0, 1.0, 0.0, 1.0, 1.0, 0.0, 1.0, 0.0, 0.0, 1.0, 0.0, 1.0, 1.0, 0.0, 1.0, 0.0, 0.0, 1.0, 0.0, 1.0, 1.0, 0.0, 1.0])
me_thumb_43.materials.append(mat_thumb_43)
me_thumb_43.update()
me_thumb_44 = bpy.data.meshes.new('thumb_44')
me_thumb_44.from_pydata([(-0.5, -0.5, -0.5), (-0.5, -0.5, 0.5), (-0.5, 0.5, -0.5), (-0.5, 0.5, 0.5), (0.5, -0.5, -0.5), (0.5, -0.5, 0.5), (0.5, 0.5, -0.5), (0.5, 0.5, 0.5)], [], [(0, 1, 3, 2), (2, 3, 7, 6), (6, 7, 5, 4), (4, 5, 1, 0), (2, 6, 4, 0), (7, 3, 1, 5)])
_uv = me_thumb_44.uv_layers.new(name='UVMap')
_uv.uv.foreach_set('vector', [0.0, 0.0, 1.0, 0.0, 1.0, 1.0, 0.0, 1.0, 0.0, 0.0, 1.0, 0.0, 1.0, 1.0, 0.0, 1.0, 0.0, 0.0, 1.0, 0.0, 1.0, 1.0, 0.0, 1.0, 0.0, 0.0, 1.0, 0.0, 1.0, 1.0, 0.0, 1.0, 0.0, 0.0, 1.0, 0.0, 1.0, 1.0, 0.0, 1.0, 0.0, 0.0, 1.0, 0.0, 1.0, 1.0, 0.0, 1.0])
me_thumb_44.materials.append(mat_thumb_44)
me_thumb_44.update()
me_thumb_45 = bpy.data.meshes.new('thumb_45')
me_thumb_45.from_pydata([(-0.5, -0.5, -0.5), (-0.5, -0.5, 0.5), (-0.5, 0.5, -0.5), (-0.5, 0.5, 0.5), (0.5, -0.5, -0.5), (0.5, -0.5, 0.5), (0.5, 0.5, -0.5), (0.5, 0.5, 0.5)], [], [(0, 1, 3, 2), (2, 3, 7, 6), (6, 7, 5, 4), (4, 5, 1, 0), (2, 6, 4, 0), (7, 3, 1, 5)])
_uv = me_thumb_45.uv_layers.new(name='UVMap')
_uv.uv.foreach_set('vector', [0.0, 0.0, 1.0, 0.0, 1.0, 1.0, 0.0, 1.0, 0.0, 0.0, 1.0, 0.0, 1.0, 1.0, 0.0, 1.0, 0.0, 0.0, 1.0, 0.0, 1.0, 1.0, 0.0, 1.0, 0.0, 0.0, 1.0, 0.0, 1.0, 1.0, 0.0, 1.0, 0.0, 0.0, 1.0, 0.0, 1.0, 1.0, 0.0, 1.0, 0.0, 0.0, 1.0, 0.0, 1.0, 1.0, 0.0, 1.0])
me_thumb_45.materials.append(mat_thumb_45)
me_thumb_45.update()
me_thumb_46 = bpy.data.meshes.new('thumb_46')
me_thumb_46.from_pydata([(-0.5, -0.5, -0.5), (-0.5, -0.5, 0.5), (-0.5, 0.5, -0.5), (-0.5, 0.5, 0.5), (0.5, -0.5, -0.5), (0.5, -0.5, 0.5), (0.5, 0.5, -0.5), (0.5, 0.5, 0.5)], [], [(0, 1, 3, 2), (2, 3, 7, 6), (6, 7, 5, 4), (4, 5, 1, 0), (2, 6, 4, 0), (7, 3, 1, 5)])
_uv = me_thumb_46.uv_layers.new(name='UVMap')
_uv.uv.foreach_set('vector', [0.0, 0.0, 1.0, 0.0, 1.0, 1.0, 0.0, 1.0, 0.0, 0.0, 1.0, 0.0, 1.0, 1.0, 0.0, 1.0, 0.0, 0.0, 1.0, 0.0, 1.0, 1.0, 0.0, 1.0, 0.0, 0.0, 1.0, 0.0, 1.0, 1.0, 0.0, 1.0, 0.0, 0.0, 1.0, 0.0, 1.0, 1.0, 0.0, 1.0, 0.0, 0.0, 1.0, 0.0, 1.0, 1.0, 0.0, 1.0])
me_thumb_46.materials.append(mat_thumb_46)
me_thumb_46.update()
me_thumb_47 = bpy.data.meshes.new('thumb_47')
me_thumb_47.from_pydata([(-0.5, -0.5, -0.5), (-0.5, -0.5, 0.5), (-0.5, 0.5, -0.5), (-0.5, 0.5, 0.5), (0.5, -0.5, -0.5), (0.5, -0.5, 0.5), (0.5, 0.5, -0.5), (0.5, 0.5, 0.5)], [], [(0, 1, 3, 2), (2, 3, 7, 6), (6, 7, 5, 4), (4, 5, 1, 0), (2, 6, 4, 0), (7, 3, 1, 5)])
_uv = me_thumb_47.uv_layers.new(name='UVMap')
_uv.uv.foreach_set('vector', [0.0, 0.0, 1.0, 0.0, 1.0, 1.0, 0.0, 1.0, 0.0, 0.0, 1.0, 0.0, 1.0, 1.0, 0.0, 1.0, 0.0, 0.0, 1.0, 0.0, 1.0, 1.0, 0.0, 1.0, 0.0, 0.0, 1.0, 0.0, 1.0, 1.0, 0.0, 1.0, 0.0, 0.0, 1.0, 0.0, 1.0, 1.0, 0.0, 1.0, 0.0, 0.0, 1.0, 0.0, 1.0, 1.0, 0.0, 1.0])
me_thumb_47.materials.append(mat_thumb_47)
me_thumb_47.update()
me_thumb_48 = bpy.data.meshes.new('thumb_48')
me_thumb_48.from_pydata([(-0.5, -0.5, -0.5), (-0.5, -0.5, 0.5), (-0.5, 0.5, -0.5), (-0.5, 0.5, 0.5), (0.5, -0.5, -0.5), (0.5, -0.5, 0.5), (0.5, 0.5, -0.5), (0.5, 0.5, 0.5)], [], [(0, 1, 3, 2), (2, 3, 7, 6), (6, 7, 5, 4), (4, 5, 1, 0), (2, 6, 4, 0), (7, 3, 1, 5)])
_uv = me_thumb_48.uv_layers.new(name='UVMap')
_uv.uv.foreach_set('vector', [0.0, 0.0, 1.0, 0.0, 1.0, 1.0, 0.0, 1.0, 0.0, 0.0, 1.0, 0.0, 1.0, 1.0, 0.0, 1.0, 0.0, 0.0, 1.0, 0.0, 1.0, 1.0, 0.0, 1.0, 0.0, 0.0, 1.0, 0.0, 1.0, 1.0, 0.0, 1.0, 0.0, 0.0, 1.0, 0.0, 1.0, 1.0, 0.0, 1.0, 0.0, 0.0, 1.0, 0.0, 1.0, 1.0, 0.0, 1.0])
me_thumb_48.materials.append(mat_thumb_48)
me_thumb_48.update()
me_thumb_49 = bpy.data.meshes.new('thumb_49')
me_thumb_49.from_pydata([(-0.5, -0.5, -0.5), (-0.5, -0.5, 0.5), (-0.5, 0.5, -0.5), (-0.5, 0.5, 0.5), (0.5, -0.5, -0.5), (0.5, -0.5, 0.5), (0.5, 0.5, -0.5), (0.5, 0.5, 0.5)], [], [(0, 1, 3, 2), (2, 3, 7, 6), (6, 7, 5, 4), (4, 5, 1, 0), (2, 6, 4, 0), (7, 3, 1, 5)])
_uv = me_thumb_49.uv_layers.new(name='UVMap')
_uv.uv.foreach_set('vector', [0.0, 0.0, 1.0, 0.0, 1.0, 1.0, 0.0, 1.0, 0.0, 0.0, 1.0, 0.0, 1.0, 1.0, 0.0, 1.0, 0.0, 0.0, 1.0, 0.0, 1.0, 1.0, 0.0, 1.0, 0.0, 0.0, 1.0, 0.0, 1.0, 1.0, 0.0, 1.0, 0.0, 0.0, 1.0, 0.0, 1.0, 1.0, 0.0, 1.0, 0.0, 0.0, 1.0, 0.0, 1.0, 1.0, 0.0, 1.0])
me_thumb_49.materials.append(mat_thumb_49)
me_thumb_49.update()
me_thumb_50 = bpy.data.meshes.new('thumb_50')
me_thumb_50.from_pydata([(-0.5, -0.5, -0.5), (-0.5, -0.5, 0.5), (-0.5, 0.5, -0.5), (-0.5, 0.5, 0.5), (0.5, -0.5, -0.5), (0.5, -0.5, 0.5), (0.5, 0.5, -0.5), (0.5, 0.5, 0.5)], [], [(0, 1, 3, 2), (2, 3, 7, 6), (6, 7, 5, 4), (4, 5, 1, 0), (2, 6, 4, 0), (7, 3, 1, 5)])
_uv = me_thumb_50.uv_layers.new(name='UVMap')
_uv.uv.foreach_set('vector', [0.0, 0.0, 1.0, 0.0, 1.0, 1.0, 0.0, 1.0, 0.0, 0.0, 1.0, 0.0, 1.0, 1.0, 0.0, 1.0, 0.0, 0.0, 1.0, 0.0, 1.0, 1.0, 0.0, 1.0, 0.0, 0.0, 1.0, 0.0, 1.0, 1.0, 0.0, 1.0, 0.0, 0.0, 1.0, 0.0, 1.0, 1.0, 0.0, 1.0, 0.0, 0.0, 1.0, 0.0, 1.0, 1.0, 0.0, 1.0])
me_thumb_50.materials.append(mat_thumb_50)
me_thumb_50.update()
me_thumb_51 = bpy.data.meshes.new('thumb_51')
me_thumb_51.from_pydata([(-0.5, -0.5, -0.5), (-0.5, -0.5, 0.5), (-0.5, 0.5, -0.5), (-0.5, 0.5, 0.5), (0.5, -0.5, -0.5), (0.5, -0.5, 0.5), (0.5, 0.5, -0.5), (0.5, 0.5, 0.5)], [], [(0, 1, 3, 2), (2, 3, 7, 6), (6, 7, 5, 4), (4, 5, 1, 0), (2, 6, 4, 0), (7, 3, 1, 5)])
_uv = me_thumb_51.uv_layers.new(name='UVMap')
_uv.uv.foreach_set('vector', [0.0, 0.0, 1.0, 0.0, 1.0, 1.0, 0.0, 1.0, 0.0, 0.0, 1.0, 0.0, 1.0, 1.0, 0.0, 1.0, 0.0, 0.0, 1.0, 0.0, 1.0, 1.0, 0.0, 1.0, 0.0, 0.0, 1.0, 0.0, 1.0, 1.0, 0.0, 1.0, 0.0, 0.0, 1.0, 0.0, 1.0, 1.0, 0.0, 1.0, 0.0, 0.0, 1.0, 0.0, 1.0, 1.0, 0.0, 1.0])
me_thumb_51.materials.append(mat_thumb_51)
me_thumb_51.update()
me_thumb_52 = bpy.data.meshes.new('thumb_52')
me_thumb_52.from_pydata([(-0.5, -0.5, -0.5), (-0.5, -0.5, 0.5), (-0.5, 0.5, -0.5), (-0.5, 0.5, 0.5), (0.5, -0.5, -0.5), (0.5, -0.5, 0.5), (0.5, 0.5, -0.5), (0.5, 0.5, 0.5)], [], [(0, 1, 3, 2), (2, 3, 7, 6), (6, 7, 5, 4), (4, 5, 1, 0), (2, 6, 4, 0), (7, 3, 1, 5)])
_uv = me_thumb_52.uv_layers.new(name='UVMap')
_uv.uv.foreach_set('vector', [0.0, 0.0, 1.0, 0.0, 1.0, 1.0, 0.0, 1.0, 0.0, 0.0, 1.0, 0.0, 1.0, 1.0, 0.0, 1.0, 0.0, 0.0, 1.0, 0.0, 1.0, 1.0, 0.0, 1.0, 0.0, 0.0, 1.0, 0.0, 1.0, 1.0, 0.0, 1.0, 0.0, 0.0, 1.0, 0.0, 1.0, 1.0, 0.0, 1.0, 0.0, 0.0, 1.0, 0.0, 1.0, 1.0, 0.0, 1.0])
me_thumb_52.materials.append(mat_thumb_52)
me_thumb_52.update()
me_thumb_56 = bpy.data.meshes.new('thumb_56')
me_thumb_56.from_pydata([(-0.5, -0.5, -0.5), (-0.5, -0.5, 0.5), (-0.5, 0.5, -0.5), (-0.5, 0.5, 0.5), (0.5, -0.5, -0.5), (0.5, -0.5, 0.5), (0.5, 0.5, -0.5), (0.5, 0.5, 0.5)], [], [(0, 1, 3, 2), (2, 3, 7, 6), (6, 7, 5, 4), (4, 5, 1, 0), (2, 6, 4, 0), (7, 3, 1, 5)])
_uv = me_thumb_56.uv_layers.new(name='UVMap')
_uv.uv.foreach_set('vector', [0.0, 0.0, 1.0, 0.0, 1.0, 1.0, 0.0, 1.0, 0.0, 0.0, 1.0, 0.0, 1.0, 1.0, 0.0, 1.0, 0.0, 0.0, 1.0, 0.0, 1.0, 1.0, 0.0, 1.0, 0.0, 0.0, 1.0, 0.0, 1.0, 1.0, 0.0, 1.0, 0.0, 0.0, 1.0, 0.0, 1.0, 1.0, 0.0, 1.0, 0.0, 0.0, 1.0, 0.0, 1.0, 1.0, 0.0, 1.0])
me_thumb_56.materials.append(mat_thumb_56)
me_thumb_56.update()
me_thumb_57 = bpy.data.meshes.new('thumb_57')
me_thumb_57.from_pydata([(-0.5, -0.5, -0.5), (-0.5, -0.5, 0.5), (-0.5, 0.5, -0.5), (-0.5, 0.5, 0.5), (0.5, -0.5, -0.5), (0.5, -0.5, 0.5), (0.5, 0.5, -0.5), (0.5, 0.5, 0.5)], [], [(0, 1, 3, 2), (2, 3, 7, 6), (6, 7, 5, 4), (4, 5, 1, 0), (2, 6, 4, 0), (7, 3, 1, 5)])
_uv = me_thumb_57.uv_layers.new(name='UVMap')
_uv.uv.foreach_set('vector', [0.0, 0.0, 1.0, 0.0, 1.0, 1.0, 0.0, 1.0, 0.0, 0.0, 1.0, 0.0, 1.0, 1.0, 0.0, 1.0, 0.0, 0.0, 1.0, 0.0, 1.0, 1.0, 0.0, 1.0, 0.0, 0.0, 1.0, 0.0, 1.0, 1.0, 0.0, 1.0, 0.0, 0.0, 1.0, 0.0, 1.0, 1.0, 0.0, 1.0, 0.0, 0.0, 1.0, 0.0, 1.0, 1.0, 0.0, 1.0])
me_thumb_57.materials.append(mat_thumb_57)
me_thumb_57.update()
me_thumb_58 = bpy.data.meshes.new('thumb_58')
me_thumb_58.from_pydata([(-0.5, -0.5, -0.5), (-0.5, -0.5, 0.5), (-0.5, 0.5, -0.5), (-0.5, 0.5, 0.5), (0.5, -0.5, -0.5), (0.5, -0.5, 0.5), (0.5, 0.5, -0.5), (0.5, 0.5, 0.5)], [], [(0, 1, 3, 2), (2, 3, 7, 6), (6, 7, 5, 4), (4, 5, 1, 0), (2, 6, 4, 0), (7, 3, 1, 5)])
_uv = me_thumb_58.uv_layers.new(name='UVMap')
_uv.uv.foreach_set('vector', [0.0, 0.0, 1.0, 0.0, 1.0, 1.0, 0.0, 1.0, 0.0, 0.0, 1.0, 0.0, 1.0, 1.0, 0.0, 1.0, 0.0, 0.0, 1.0, 0.0, 1.0, 1.0, 0.0, 1.0, 0.0, 0.0, 1.0, 0.0, 1.0, 1.0, 0.0, 1.0, 0.0, 0.0, 1.0, 0.0, 1.0, 1.0, 0.0, 1.0, 0.0, 0.0, 1.0, 0.0, 1.0, 1.0, 0.0, 1.0])
me_thumb_58.materials.append(mat_thumb_58)
me_thumb_58.update()
me_thumb_59 = bpy.data.meshes.new('thumb_59')
me_thumb_59.from_pydata([(-0.5, -0.5, -0.5), (-0.5, -0.5, 0.5), (-0.5, 0.5, -0.5), (-0.5, 0.5, 0.5), (0.5, -0.5, -0.5), (0.5, -0.5, 0.5), (0.5, 0.5, -0.5), (0.5, 0.5, 0.5)], [], [(0, 1, 3, 2), (2, 3, 7, 6), (6, 7, 5, 4), (4, 5, 1, 0), (2, 6, 4, 0), (7, 3, 1, 5)])
_uv = me_thumb_59.uv_layers.new(name='UVMap')
_uv.uv.foreach_set('vector', [0.0, 0.0, 1.0, 0.0, 1.0, 1.0, 0.0, 1.0, 0.0, 0.0, 1.0, 0.0, 1.0, 1.0, 0.0, 1.0, 0.0, 0.0, 1.0, 0.0, 1.0, 1.0, 0.0, 1.0, 0.0, 0.0, 1.0, 0.0, 1.0, 1.0, 0.0, 1.0, 0.0, 0.0, 1.0, 0.0, 1.0, 1.0, 0.0, 1.0, 0.0, 0.0, 1.0, 0.0, 1.0, 1.0, 0.0, 1.0])
me_thumb_59.materials.append(mat_thumb_59)
me_thumb_59.update()
me_thumb_60 = bpy.data.meshes.new('thumb_60')
me_thumb_60.from_pydata([(-0.5, -0.5, -0.5), (-0.5, -0.5, 0.5), (-0.5, 0.5, -0.5), (-0.5, 0.5, 0.5), (0.5, -0.5, -0.5), (0.5, -0.5, 0.5), (0.5, 0.5, -0.5), (0.5, 0.5, 0.5)], [], [(0, 1, 3, 2), (2, 3, 7, 6), (6, 7, 5, 4), (4, 5, 1, 0), (2, 6, 4, 0), (7, 3, 1, 5)])
_uv = me_thumb_60.uv_layers.new(name='UVMap')
_uv.uv.foreach_set('vector', [0.0, 0.0, 1.0, 0.0, 1.0, 1.0, 0.0, 1.0, 0.0, 0.0, 1.0, 0.0, 1.0, 1.0, 0.0, 1.0, 0.0, 0.0, 1.0, 0.0, 1.0, 1.0, 0.0, 1.0, 0.0, 0.0, 1.0, 0.0, 1.0, 1.0, 0.0, 1.0, 0.0, 0.0, 1.0, 0.0, 1.0, 1.0, 0.0, 1.0, 0.0, 0.0, 1.0, 0.0, 1.0, 1.0, 0.0, 1.0])
me_thumb_60.materials.append(mat_thumb_60)
me_thumb_60.update()

# ---- objects
ob_light = bpy.data.objects.new('Light', light_light)
ob_camera = bpy.data.objects.new('Camera', cam_camera)
ob_thumb_10 = bpy.data.objects.new('thumb_10', me_thumb_10)
ob_thumb_11 = bpy.data.objects.new('thumb_11', me_thumb_11)
ob_thumb_12 = bpy.data.objects.new('thumb_12', me_thumb_12)
ob_thumb_13 = bpy.data.objects.new('thumb_13', me_thumb_13)
ob_thumb_14 = bpy.data.objects.new('thumb_14', me_thumb_14)
ob_thumb_15 = bpy.data.objects.new('thumb_15', me_thumb_15)
ob_thumb_16 = bpy.data.objects.new('thumb_16', me_thumb_16)
ob_thumb_17 = bpy.data.objects.new('thumb_17', me_thumb_17)
ob_thumb_19 = bpy.data.objects.new('thumb_19', me_thumb_19)
ob_thumb_20 = bpy.data.objects.new('thumb_20', me_thumb_20)
ob_thumb_21 = bpy.data.objects.new('thumb_21', me_thumb_21)
ob_thumb_22 = bpy.data.objects.new('thumb_22', me_thumb_22)
ob_thumb_23 = bpy.data.objects.new('thumb_23', me_thumb_23)
ob_thumb_24 = bpy.data.objects.new('thumb_24', me_thumb_24)
ob_thumb_25 = bpy.data.objects.new('thumb_25', me_thumb_25)
ob_thumb_26 = bpy.data.objects.new('thumb_26', me_thumb_26)
ob_thumb_27 = bpy.data.objects.new('thumb_27', me_thumb_27)
ob_thumb_28 = bpy.data.objects.new('thumb_28', me_thumb_28)
ob_thumb_29 = bpy.data.objects.new('thumb_29', me_thumb_29)
ob_thumb_30 = bpy.data.objects.new('thumb_30', me_thumb_30)
ob_thumb_31 = bpy.data.objects.new('thumb_31', me_thumb_31)
ob_thumb_32 = bpy.data.objects.new('thumb_32', me_thumb_32)
ob_thumb_33 = bpy.data.objects.new('thumb_33', me_thumb_33)
ob_thumb_34 = bpy.data.objects.new('thumb_34', me_thumb_34)
ob_thumb_35 = bpy.data.objects.new('thumb_35', me_thumb_35)
ob_thumb_36 = bpy.data.objects.new('thumb_36', me_thumb_36)
ob_thumb_37 = bpy.data.objects.new('thumb_37', me_thumb_37)
ob_thumb_38 = bpy.data.objects.new('thumb_38', me_thumb_38)
ob_thumb_39 = bpy.data.objects.new('thumb_39', me_thumb_39)
ob_thumb_40 = bpy.data.objects.new('thumb_40', me_thumb_40)
ob_thumb_41 = bpy.data.objects.new('thumb_41', me_thumb_41)
ob_thumb_42 = bpy.data.objects.new('thumb_42', me_thumb_42)
ob_thumb_43 = bpy.data.objects.new('thumb_43', me_thumb_43)
ob_thumb_44 = bpy.data.objects.new('thumb_44', me_thumb_44)
ob_thumb_45 = bpy.data.objects.new('thumb_45', me_thumb_45)
ob_thumb_46 = bpy.data.objects.new('thumb_46', me_thumb_46)
ob_thumb_47 = bpy.data.objects.new('thumb_47', me_thumb_47)
ob_thumb_48 = bpy.data.objects.new('thumb_48', me_thumb_48)
ob_thumb_49 = bpy.data.objects.new('thumb_49', me_thumb_49)
ob_thumb_50 = bpy.data.objects.new('thumb_50', me_thumb_50)
ob_thumb_51 = bpy.data.objects.new('thumb_51', me_thumb_51)
ob_thumb_52 = bpy.data.objects.new('thumb_52', me_thumb_52)
ob_thumb_56 = bpy.data.objects.new('thumb_56', me_thumb_56)
ob_thumb_57 = bpy.data.objects.new('thumb_57', me_thumb_57)
ob_thumb_58 = bpy.data.objects.new('thumb_58', me_thumb_58)
ob_thumb_59 = bpy.data.objects.new('thumb_59', me_thumb_59)
ob_thumb_60 = bpy.data.objects.new('thumb_60', me_thumb_60)

# ---- transforms, parenting, visibility, modifiers, constraints
ob_light.location = (4.076, 1.005, 5.904)
ob_light.rotation_euler = (0.6503, 0.05522, 1.866)
ob_light.lock_rotations_4d = False
ob_light.empty_display_type = 'ARROWS'
ob_light.color = (0.0, 0.0, 0.0, 0.0)
ob_light.lineart.crease_threshold = 0.0
ob_camera.location = (7.359, -6.926, 4.958)
ob_camera.rotation_euler = (1.109, 0.0, 0.8149)
ob_camera.lock_rotations_4d = False
ob_camera.empty_display_type = 'ARROWS'
ob_camera.color = (0.0, 0.0, 0.0, 0.0)
ob_camera.display_type = 'WIRE'
ob_camera.lineart.crease_threshold = 0.0
ob_thumb_10.location = (-9.0, -4.5, 0.0)
ob_thumb_11.location = (-7.0, -4.5, 0.0)
ob_thumb_12.location = (-5.0, -4.5, 0.0)
ob_thumb_13.location = (-3.0, -4.5, 0.0)
ob_thumb_14.location = (-1.0, -4.5, 0.0)
ob_thumb_15.location = (1.0, -4.5, 0.0)
ob_thumb_16.location = (3.0, -4.5, 0.0)
ob_thumb_17.location = (5.0, -4.5, 0.0)
ob_thumb_19.location = (7.0, -4.5, 0.0)
ob_thumb_20.location = (9.0, -4.5, 0.0)
ob_thumb_21.location = (-9.0, -2.5, 0.0)
ob_thumb_22.location = (-7.0, -2.5, 0.0)
ob_thumb_23.location = (-5.0, -2.5, 0.0)
ob_thumb_24.location = (-3.0, -2.5, 0.0)
ob_thumb_25.location = (-1.0, -2.5, 0.0)
ob_thumb_26.location = (1.0, -2.5, 0.0)
ob_thumb_27.location = (3.0, -2.5, 0.0)
ob_thumb_28.location = (5.0, -2.5, 0.0)
ob_thumb_29.location = (7.0, -2.5, 0.0)
ob_thumb_30.location = (9.0, -2.5, 0.0)
ob_thumb_31.location = (-9.0, -0.5, 0.0)
ob_thumb_32.location = (-7.0, -0.5, 0.0)
ob_thumb_33.location = (-5.0, -0.5, 0.0)
ob_thumb_34.location = (-3.0, -0.5, 0.0)
ob_thumb_35.location = (-1.0, -0.5, 0.0)
ob_thumb_36.location = (1.0, -0.5, 0.0)
ob_thumb_37.location = (3.0, -0.5, 0.0)
ob_thumb_38.location = (5.0, -0.5, 0.0)
ob_thumb_39.location = (7.0, -0.5, 0.0)
ob_thumb_40.location = (9.0, -0.5, 0.0)
ob_thumb_41.location = (-9.0, 1.5, 0.0)
ob_thumb_42.location = (-7.0, 1.5, 0.0)
ob_thumb_43.location = (-5.0, 1.5, 0.0)
ob_thumb_44.location = (-3.0, 1.5, 0.0)
ob_thumb_45.location = (-1.0, 1.5, 0.0)
ob_thumb_46.location = (1.0, 1.5, 0.0)
ob_thumb_47.location = (3.0, 1.5, 0.0)
ob_thumb_48.location = (5.0, 1.5, 0.0)
ob_thumb_49.location = (7.0, 1.5, 0.0)
ob_thumb_50.location = (9.0, 1.5, 0.0)
ob_thumb_51.location = (-9.0, 3.5, 0.0)
ob_thumb_52.location = (-7.0, 3.5, 0.0)
ob_thumb_56.location = (-5.0, 3.5, 0.0)
ob_thumb_57.location = (-3.0, 3.5, 0.0)
ob_thumb_58.location = (-1.0, 3.5, 0.0)
ob_thumb_59.location = (1.0, 3.5, 0.0)
ob_thumb_60.location = (3.0, 3.5, 0.0)

# ---- collection membership
col_collection.objects.link(ob_light)
col_collection.objects.link(ob_camera)
col_collection.objects.link(ob_thumb_10)
col_collection.objects.link(ob_thumb_11)
col_collection.objects.link(ob_thumb_12)
col_collection.objects.link(ob_thumb_13)
col_collection.objects.link(ob_thumb_14)
col_collection.objects.link(ob_thumb_15)
col_collection.objects.link(ob_thumb_16)
col_collection.objects.link(ob_thumb_17)
col_collection.objects.link(ob_thumb_19)
col_collection.objects.link(ob_thumb_20)
col_collection.objects.link(ob_thumb_21)
col_collection.objects.link(ob_thumb_22)
col_collection.objects.link(ob_thumb_23)
col_collection.objects.link(ob_thumb_24)
col_collection.objects.link(ob_thumb_25)
col_collection.objects.link(ob_thumb_26)
col_collection.objects.link(ob_thumb_27)
col_collection.objects.link(ob_thumb_28)
col_collection.objects.link(ob_thumb_29)
col_collection.objects.link(ob_thumb_30)
col_collection.objects.link(ob_thumb_31)
col_collection.objects.link(ob_thumb_32)
col_collection.objects.link(ob_thumb_33)
col_collection.objects.link(ob_thumb_34)
col_collection.objects.link(ob_thumb_35)
col_collection.objects.link(ob_thumb_36)
col_collection.objects.link(ob_thumb_37)
col_collection.objects.link(ob_thumb_38)
col_collection.objects.link(ob_thumb_39)
col_collection.objects.link(ob_thumb_40)
col_collection.objects.link(ob_thumb_41)
col_collection.objects.link(ob_thumb_42)
col_collection.objects.link(ob_thumb_43)
col_collection.objects.link(ob_thumb_44)
col_collection.objects.link(ob_thumb_45)
col_collection.objects.link(ob_thumb_46)
col_collection.objects.link(ob_thumb_47)
col_collection.objects.link(ob_thumb_48)
col_collection.objects.link(ob_thumb_49)
col_collection.objects.link(ob_thumb_50)
col_collection.objects.link(ob_thumb_51)
col_collection.objects.link(ob_thumb_52)
col_collection.objects.link(ob_thumb_56)
col_collection.objects.link(ob_thumb_57)
col_collection.objects.link(ob_thumb_58)
col_collection.objects.link(ob_thumb_59)
col_collection.objects.link(ob_thumb_60)

# ---- scene / render settings (as saved in the file)
scene.camera = ob_camera
scene.frame_start = 1; scene.frame_end = 250; scene.frame_set(1)
scene.render.engine = 'BLENDER_EEVEE_NEXT'
scene.cycles.sampling_pattern = 'TABULATED_SOBOL'
scene.cycles.use_light_tree = False
scene.view_settings.view_transform = 'Filmic'
bpy.context.view_layer.update()

